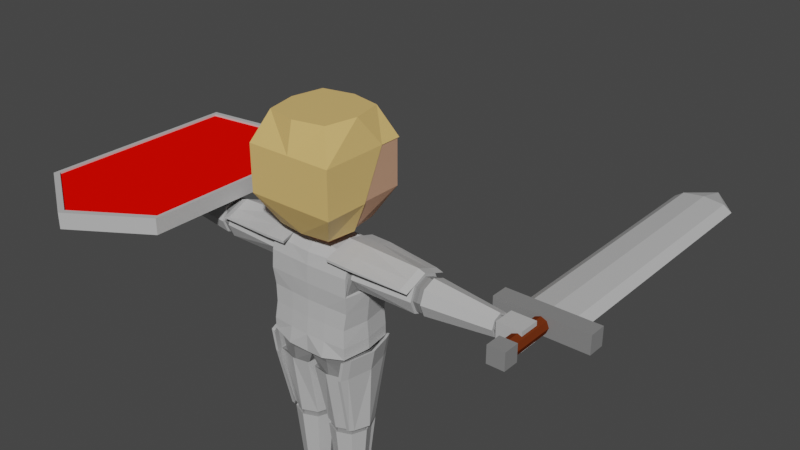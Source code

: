 # Source: paladin.blend  (saved by Blender 3.2.14; exported with 4.5.12 LTS)
import bpy
from mathutils import Matrix  # noqa: F401  (used for matrix-valued properties, if any)

bpy.ops.wm.read_factory_settings(use_empty=True)
scene = bpy.context.scene
scene.name = 'Scene'

# ---- collections
col_collection = bpy.data.collections.new('Collection'); scene.collection.children.link(col_collection)

# ---- materials (node trees are filled in below, after node groups)
mat_chainmail = bpy.data.materials.new('Chainmail')
mat_chainmail.alpha_threshold = 0.0
mat_chainmail.use_transparent_shadow = False
mat_chainmail.line_color = (0.0, 0.0, 0.0, 1.0)
mat_shield = bpy.data.materials.new('Shield')
mat_shield.use_transparent_shadow = False
mat_steelarmor = bpy.data.materials.new('SteelArmor')
mat_steelarmor.use_transparent_shadow = False
mat_skin = bpy.data.materials.new('Skin')
mat_skin.use_transparent_shadow = False
mat_eye = bpy.data.materials.new('Eye')
mat_eye.use_transparent_shadow = False
mat_hair = bpy.data.materials.new('Hair')
mat_hair.use_transparent_shadow = False
mat_leather = bpy.data.materials.new('Leather')
mat_leather.use_transparent_shadow = False

# ---- material node trees
mat_chainmail.use_nodes = True; mat_chainmail.node_tree.nodes.clear()
_N = mat_chainmail.node_tree.nodes; _L = mat_chainmail.node_tree.links
n0 = _N.new('ShaderNodeOutputMaterial'); n0.name = 'Material Output'; n0.location = (300, 300)
n1 = _N.new('ShaderNodeBsdfPrincipled'); n1.name = 'Principled BSDF'; n1.location = (10, 300)
n1.distribution = 'GGX'
n1.subsurface_method = 'RANDOM_WALK_SKIN'
n1.inputs[0].default_value = (0.237, 0.237, 0.237, 1.0)
n1.inputs[2].default_value = 0.4
n1.inputs[3].default_value = 1.45
n1.inputs[27].default_value = (0.0, 0.0, 0.0, 1.0)
n1.inputs[28].default_value = 1.0
_L.new(n1.outputs[0], n0.inputs[0])
n0.is_active_output = True
mat_shield.use_nodes = True; mat_shield.node_tree.nodes.clear()
_N = mat_shield.node_tree.nodes; _L = mat_shield.node_tree.links
n0 = _N.new('ShaderNodeBsdfPrincipled'); n0.name = 'Principled BSDF'; n0.location = (10, 300)
n0.distribution = 'GGX'
n0.subsurface_method = 'RANDOM_WALK_SKIN'
n0.inputs[0].default_value = (1.0, 0.002472, 0.0, 1.0)
n0.inputs[3].default_value = 1.45
n0.inputs[13].default_value = 0.0
n0.inputs[27].default_value = (0.0, 0.0, 0.0, 1.0)
n0.inputs[28].default_value = 1.0
n1 = _N.new('ShaderNodeOutputMaterial'); n1.name = 'Material Output'; n1.location = (300, 300)
_L.new(n0.outputs[0], n1.inputs[0])
n1.is_active_output = True
mat_steelarmor.use_nodes = True; mat_steelarmor.node_tree.nodes.clear()
_N = mat_steelarmor.node_tree.nodes; _L = mat_steelarmor.node_tree.links
n0 = _N.new('ShaderNodeBsdfPrincipled'); n0.name = 'Principled BSDF'; n0.location = (10, 300)
n0.distribution = 'GGX'
n0.subsurface_method = 'RANDOM_WALK_SKIN'
n0.inputs[0].default_value = (0.5122, 0.5122, 0.5122, 1.0)
n0.inputs[3].default_value = 1.45
n0.inputs[27].default_value = (0.0, 0.0, 0.0, 1.0)
n0.inputs[28].default_value = 1.0
n1 = _N.new('ShaderNodeOutputMaterial'); n1.name = 'Material Output'; n1.location = (300, 300)
_L.new(n0.outputs[0], n1.inputs[0])
n1.is_active_output = True
mat_skin.use_nodes = True; mat_skin.node_tree.nodes.clear()
_N = mat_skin.node_tree.nodes; _L = mat_skin.node_tree.links
n0 = _N.new('ShaderNodeBsdfPrincipled'); n0.name = 'Principled BSDF'; n0.location = (10, 300)
n0.distribution = 'GGX'
n0.subsurface_method = 'RANDOM_WALK_SKIN'
n0.inputs[0].default_value = (0.563, 0.3107, 0.1991, 1.0)
n0.inputs[3].default_value = 1.45
n0.inputs[27].default_value = (0.0, 0.0, 0.0, 1.0)
n0.inputs[28].default_value = 1.0
n1 = _N.new('ShaderNodeOutputMaterial'); n1.name = 'Material Output'; n1.location = (300, 300)
_L.new(n0.outputs[0], n1.inputs[0])
n1.is_active_output = True
mat_eye.use_nodes = True; mat_eye.node_tree.nodes.clear()
_N = mat_eye.node_tree.nodes; _L = mat_eye.node_tree.links
n0 = _N.new('ShaderNodeBsdfPrincipled'); n0.name = 'Principled BSDF'; n0.location = (10, 300)
n0.distribution = 'GGX'
n0.subsurface_method = 'RANDOM_WALK_SKIN'
n0.inputs[0].default_value = (0.0, 0.03373, 1.0, 1.0)
n0.inputs[2].default_value = 0.0
n0.inputs[3].default_value = 1.45
n0.inputs[13].default_value = 0.0
n0.inputs[27].default_value = (0.0, 0.0, 0.0, 1.0)
n0.inputs[28].default_value = 1.0
n1 = _N.new('ShaderNodeOutputMaterial'); n1.name = 'Material Output'; n1.location = (300, 300)
_L.new(n0.outputs[0], n1.inputs[0])
n1.is_active_output = True
mat_hair.use_nodes = True; mat_hair.node_tree.nodes.clear()
_N = mat_hair.node_tree.nodes; _L = mat_hair.node_tree.links
n0 = _N.new('ShaderNodeBsdfPrincipled'); n0.name = 'Principled BSDF'; n0.location = (10, 300)
n0.distribution = 'GGX'
n0.subsurface_method = 'RANDOM_WALK_SKIN'
n0.inputs[0].default_value = (0.7605, 0.5029, 0.1746, 1.0)
n0.inputs[3].default_value = 1.45
n0.inputs[27].default_value = (0.0, 0.0, 0.0, 1.0)
n0.inputs[28].default_value = 1.0
n1 = _N.new('ShaderNodeOutputMaterial'); n1.name = 'Material Output'; n1.location = (300, 300)
_L.new(n0.outputs[0], n1.inputs[0])
n1.is_active_output = True
mat_leather.use_nodes = True; mat_leather.node_tree.nodes.clear()
_N = mat_leather.node_tree.nodes; _L = mat_leather.node_tree.links
n0 = _N.new('ShaderNodeBsdfPrincipled'); n0.name = 'Principled BSDF'; n0.location = (10, 300)
n0.distribution = 'GGX'
n0.subsurface_method = 'RANDOM_WALK_SKIN'
n0.inputs[0].default_value = (0.1532, 0.03037, 0.007438, 1.0)
n0.inputs[3].default_value = 1.45
n0.inputs[13].default_value = 0.0
n0.inputs[27].default_value = (0.0, 0.0, 0.0, 1.0)
n0.inputs[28].default_value = 1.0
n1 = _N.new('ShaderNodeOutputMaterial'); n1.name = 'Material Output'; n1.location = (300, 300)
_L.new(n0.outputs[0], n1.inputs[0])
n1.is_active_output = True

# ---- world
world_world = bpy.data.worlds.new('World'); scene.world = world_world
world_world.use_nodes = True; world_world.node_tree.nodes.clear()
_N = world_world.node_tree.nodes; _L = world_world.node_tree.links
n0 = _N.new('ShaderNodeOutputWorld'); n0.name = 'World Output'; n0.location = (300, 300)
n1 = _N.new('ShaderNodeBackground'); n1.name = 'Background'; n1.location = (10, 300)
n1.inputs[0].default_value = (0.05088, 0.05088, 0.05088, 1.0)
_L.new(n1.outputs[0], n0.inputs[0])
n0.is_active_output = True
world_world.color = (0.05088, 0.05088, 0.05088)
world_world.use_sun_shadow = False
world_world.sun_shadow_jitter_overblur = 0.0

# ---- meshes
me_cube_003 = bpy.data.meshes.new('Cube.003')
me_cube_003.from_pydata([(-0.6385, 0.6385, -1.0), (0.6385, 0.6385, -1.0), (1.0, 1.0, 0.6973), (1.0, 1.0, -0.3333), (0.0, 0.7231, -1.0), (0.0, 1.0, -0.3333), (-0.7231, 0.0, -1.0), (0.7231, 0.0, -1.0), (1.0, 0.0, -0.3333), (1.0, 0.0, 0.6973), (-0.3515, 0.3515, -1.005), (0.3515, 0.3515, -1.005), (0.0, 0.3981, -1.005), (-0.3981, 0.0, -1.005), (0.3981, 0.0, -1.005), (-0.3515, 0.3515, -1.318), (0.3515, 0.3515, -1.318), (0.0, 0.3981, -1.318), (-0.3981, 0.0, -1.318), (0.3981, 0.0, -1.318), (-0.4185, 1.0, -1.412), (0.3567, 1.0, -1.412), (-0.485, 0.0, -1.412), (0.4521, 0.0, -1.412), (0.0, 1.0, -1.412), (-0.5088, 1.0, -1.812), (-0.5391, 0.9772, -2.212), (0.5775, 1.0, -1.812), (0.5775, 0.9772, -2.212), (0.0, 1.04, -2.212), (2.058e-09, 2.518, -1.427), (2.058e-09, 1.074, -1.427), (0.2625, 2.518, -1.536), (0.3314, 1.074, -1.466), (0.3713, 2.518, -1.799), (0.3713, 1.074, -1.799), (0.2625, 2.518, -2.061), (0.2625, 1.074, -2.061), (-3.04e-08, 2.518, -2.17), (-3.04e-08, 1.074, -2.17), (-0.2625, 2.518, -2.061), (-0.2625, 1.074, -2.061), (-0.3713, 2.518, -1.799), (-0.4488, 1.074, -1.799), (-0.2625, 2.518, -1.536), (-0.3314, 1.074, -1.466), (2.228e-09, 2.628, -1.417), (0.2703, 2.628, -1.529), (0.3822, 2.628, -1.799), (0.2703, 2.628, -2.069), (-3.119e-08, 2.628, -2.181), (-0.2703, 2.628, -2.069), (-0.3822, 2.628, -1.799), (-0.2703, 2.628, -1.529), (1.636e-09, 2.726, -1.44), (0.2537, 2.726, -1.545), (0.3588, 2.726, -1.799), (0.2537, 2.726, -2.053), (-2.973e-08, 2.726, -2.158), (-0.2537, 2.726, -2.053), (-0.3588, 2.726, -1.799), (-0.2537, 2.726, -1.545), (-4.034e-09, 4.268, -1.599), (0.1415, 4.268, -1.657), (0.2, 4.268, -1.799), (0.1415, 4.268, -1.94), (-2.152e-08, 4.268, -1.999), (-0.1415, 4.268, -1.94), (-0.2, 4.268, -1.799), (-0.1415, 4.268, -1.657), (-4.034e-09, 4.342, -1.599), (0.1415, 4.342, -1.657), (0.2, 4.342, -1.799), (0.1415, 4.342, -1.94), (-2.152e-08, 4.342, -1.999), (-0.1415, 4.342, -1.94), (-0.2, 4.342, -1.799), (-0.1415, 4.342, -1.657), (1.818e-10, 4.342, -1.577), (0.2393, 4.342, -1.577), (0.2393, 4.342, -1.799), (0.2393, 4.342, -2.02), (-2.549e-08, 4.342, -2.02), (-0.2393, 4.342, -2.02), (-0.2393, 4.342, -1.799), (-0.2393, 4.342, -1.577), (1.818e-10, 4.905, -1.577), (0.2393, 4.905, -1.577), (0.2393, 4.905, -1.799), (0.2393, 4.905, -2.02), (-2.549e-08, 4.905, -2.02), (-0.2393, 4.905, -2.02), (-0.2393, 4.905, -1.799), (-0.2393, 4.905, -1.577), (0.0, 0.9721, -3.68), (-0.5954, 0.9088, -3.68), (0.6601, 0.0, -3.836), (0.5775, 0.9088, -3.68), (-0.6337, 0.0, -3.835), (0.0, 0.0, -3.68), (-4.49e-09, 0.9253, -5.667), (-4.261e-09, 0.9652, -3.94), (0.3023, 0.8, -5.667), (0.5211, 0.8588, -3.94), (0.4275, 0.4977, -5.667), (0.5598, 0.4833, -3.94), (0.3023, 0.1954, -5.667), (0.5937, 0.0, -3.94), (-4.187e-08, 0.07021, -5.667), (-0.3023, 0.1954, -5.667), (-0.5937, 0.0, -3.94), (-0.4275, 0.4977, -5.667), (-0.6483, 0.4689, -3.94), (-0.3023, 0.8, -5.667), (-0.5433, 0.8778, -3.94), (-0.4518, 0.5, -1.412), (0.4044, 0.5, -1.412), (0.6188, 0.4544, -3.729), (-0.6901, 0.4544, -3.777), (0.0, 0.486, -3.68), (-2.205e-08, 0.9253, -5.744), (0.3218, 0.8, -5.744), (0.447, 0.4977, -5.744), (0.3218, 0.1954, -5.744), (-5.942e-08, 0.07021, -5.744), (-0.2829, 0.1954, -5.744), (-0.4081, 0.4977, -5.744), (-0.2829, 0.8, -5.744), (-2.205e-08, 0.9253, -5.82), (0.3023, 0.8, -5.82), (0.4275, 0.4977, -5.82), (0.3023, 0.1954, -5.82), (-5.942e-08, 0.07021, -5.82), (-0.3023, 0.1954, -5.82), (-0.4275, 0.4977, -5.82), (-0.3023, 0.8, -5.82), (-5.329e-07, 0.7204, -7.962), (0.1575, 0.6552, -7.962), (0.2227, 0.4977, -7.962), (0.1575, 0.3403, -7.962), (-5.523e-07, 0.275, -7.962), (-0.1575, 0.3403, -7.962), (-0.2227, 0.4977, -7.962), (-0.1575, 0.6552, -7.962), (-6.792e-07, 0.7204, -8.012), (0.1575, 0.6552, -8.012), (0.2227, 0.4977, -8.012), (0.1575, 0.3403, -8.012), (-6.987e-07, 0.275, -8.012), (-0.1575, 0.3403, -8.012), (-0.2227, 0.4977, -8.012), (-0.1575, 0.6552, -8.012), (-7.27e-07, 0.7204, -8.068), (0.1575, 0.6552, -8.068), (0.2227, 0.4977, -8.068), (0.1575, 0.3403, -8.068), (-7.465e-07, 0.275, -8.068), (-0.1575, 0.3403, -8.068), (-0.2227, 0.4977, -8.068), (-0.1575, 0.6552, -8.068), (-6.53e-07, 0.7204, -8.155), (0.7366, 0.6552, -8.155), (0.8018, 0.4977, -8.155), (0.7366, 0.3403, -8.155), (-6.725e-07, 0.275, -8.155), (-0.1575, 0.3403, -8.155), (-0.2227, 0.4977, -8.155), (-0.1575, 0.6552, -8.155), (-6.801e-07, 0.7204, -8.309), (0.7366, 0.6552, -8.309), (0.8018, 0.4977, -8.309), (0.7366, 0.3403, -8.309), (-6.996e-07, 0.275, -8.309), (-0.1575, 0.3403, -8.309), (-0.2227, 0.4977, -8.309), (-0.1575, 0.6552, -8.309), (-1.854e-08, 0.9669, -5.799), (0.3317, 0.8295, -5.799), (0.4691, 0.4977, -5.799), (0.3317, 0.166, -5.799), (-6.03e-08, 0.02862, -5.799), (-0.3317, 0.166, -5.799), (-0.4691, 0.4977, -5.799), (-0.3317, 0.8295, -5.799), (-5.329e-07, 0.762, -7.941), (0.1869, 0.6846, -7.941), (0.2643, 0.4977, -7.941), (0.1869, 0.3109, -7.941), (-5.574e-07, 0.2335, -7.941), (-0.1869, 0.3109, -7.941), (-0.2643, 0.4977, -7.941), (-0.1869, 0.6846, -7.941), (0.0007329, 0.9776, -5.671), (0.3387, 0.8374, -5.673), (0.5595, 0.9018, -4.187), (0.000727, 1.045, -4.184), (0.4793, 0.5004, -5.676), (0.6116, 0.4935, -4.189), (0.3391, 0.1587, -5.675), (0.6333, 0.09775, -4.189), (-4.237e-08, 0.01785, -5.671), (-4.22e-08, 0.007753, -4.185), (-0.3367, 0.1566, -5.676), (-0.631, 0.09546, -4.189), (-0.4789, 0.4991, -5.678), (-0.6998, 0.4775, -4.191), (-0.3366, 0.8392, -5.675), (-0.5798, 0.9225, -4.188), (-0.5394, 0.5045, -1.526), (-0.5172, 0.9978, -1.515), (-0.6119, 0.9376, -3.006), (-0.659, 0.9707, -3.402), (4.338e-05, 1.061, -3.408), (0.6429, 0.9392, -3.013), (0.6405, 0.9721, -3.409), (0.7077, 0.4626, -3.412), (-0.703, 0.4581, -3.4), (-0.7222, 0.0, -3.4), (0.5303, 0.5111, -1.444), (0.5928, 0.0, -1.469), (-0.6574, 0.9726, -3.672), (0.749, 0.0, -3.012), (0.749, 0.0, -3.412), (-0.6697, 0.0, -3.002), (0.6412, 0.9714, -3.68), (-0.000257, 1.031, -3.013), (-0.5972, 1.004, -1.8), (-0.6193, 1.016, -2.217), (-0.5761, 0.9852, -2.619), (0.4991, 1.018, -1.461), (0.6636, 1.007, -1.789), (0.6551, 1.021, -2.217), (0.6414, 0.986, -2.619), (0.7466, 0.0, -1.791), (0.7491, 0.0, -2.212), (0.7491, 0.0, -2.612), (-0.573, 0.0, -1.533), (-0.6334, 0.0, -1.802), (-0.6487, 0.0, -2.212), (-0.6328, 0.0, -2.61), (-0.0004698, 1.129, -2.224), (-0.0004618, 1.076, -2.623), (0.7077, 0.4474, -3.012), (0.7077, 0.47, -2.612), (0.7078, 0.4962, -2.212), (0.7051, 0.5074, -1.79), (-0.6518, 0.4427, -3.002), (-0.6167, 0.4649, -2.61), (-0.6385, 0.4911, -2.212), (-0.6153, 0.5035, -1.801), (0.000145, 1.061, -3.68), (0.7077, 0.4625, -3.729), (-0.7785, 0.4581, -3.765), (-0.7221, 0.0, -3.823), (0.749, 0.0, -3.836), (4.933e-09, 2.731, -1.388), (0.2905, 2.731, -1.508), (0.4108, 2.731, -1.799), (0.2905, 2.731, -2.089), (-3.303e-08, 2.731, -2.21), (-0.2905, 2.731, -2.089), (-0.4108, 2.731, -1.799), (-0.2905, 2.731, -1.508), (-1.943e-09, 4.274, -1.547), (0.1782, 4.274, -1.621), (0.252, 4.274, -1.799), (0.1782, 4.274, -1.977), (-2.466e-08, 4.274, -2.051), (-0.1782, 4.274, -1.977), (-0.252, 4.274, -1.799), (-0.1782, 4.274, -1.621), (3.413e-09, 2.52, -1.358), (0.3115, 2.52, -1.487), (0.3804, 1.076, -1.417), (3.413e-09, 1.076, -1.33), (0.4404, 2.519, -1.804), (0.4404, 1.075, -1.804), (0.3115, 2.518, -2.11), (0.3115, 1.074, -2.11), (-3.325e-08, 2.518, -2.239), (-3.325e-08, 1.074, -2.239), (-0.3085, 2.519, -2.113), (-0.3085, 1.075, -2.113), (-0.4403, 2.521, -1.804), (-0.5178, 1.077, -1.804), (-0.3085, 2.521, -1.484), (-0.3774, 1.077, -1.415), (0.0001414, 2.363, -1.305), (0.3116, 2.363, -1.434), (0.3805, 1.078, -1.365), (0.0001414, 1.077, -1.26), (-0.3773, 1.079, -1.362), (-0.3083, 2.364, -1.432), (0.3798, 0.5871, -1.405), (-0.000604, 0.5868, -1.318), (-0.378, 0.5881, -1.402), (0.3799, 0.5887, -1.352), (-0.0004626, 0.5884, -1.247), (-0.3779, 0.5897, -1.349), (-0.5584, 2.521, -1.58), (-0.5581, 2.364, -1.527), (0.6861, 1.076, -1.513), (0.5617, 2.52, -1.583), (-0.683, 1.077, -1.51), (0.6864, 1.078, -1.46), (0.562, 2.363, -1.53), (-0.6828, 1.079, -1.457), (0.6853, 0.5887, -1.447), (0.685, 0.5871, -1.5), (-0.6838, 0.5897, -1.445), (-0.6841, 0.5881, -1.498), (0.4328, 0.8295, -5.809), (0.5702, 0.4977, -5.809), (0.4328, 0.166, -5.809), (0.2205, 0.6846, -7.95), (0.2979, 0.4977, -7.95), (0.2205, 0.3109, -7.95), (0.4548, 0.8295, -5.423), (0.5922, 0.4977, -5.423), (0.4548, 0.166, -5.423), (0.4873, 0.8295, -5.432), (0.6247, 0.4977, -5.432), (0.4873, 0.166, -5.432), (0.0, 0.0, -3.94), (-0.001922, 0.9902, -4.27), (0.4925, 0.8581, -4.27), (0.5397, 0.4931, -4.27), (0.5589, 0.1423, -4.27), (-0.5454, 0.1544, -4.27), (-0.6167, 0.4784, -4.27), (-0.4956, 0.8443, -4.27), (-0.001922, 0.06564, -4.27), (0.001829, 1.052, -5.649), (0.3398, 0.912, -5.652), (0.5606, 0.9764, -4.165), (0.001823, 1.119, -4.163), (-0.5787, 0.997, -4.167), (-0.3355, 0.9137, -5.653), (0.5595, 0.9997, -3.698), (0.000727, 1.143, -3.695), (-0.5798, 1.02, -3.699), (0.5606, 1.074, -3.676), (0.001823, 1.217, -3.673), (-0.5787, 1.095, -3.677), (-0.4311, 0.775, -5.675), (-0.4297, 0.8495, -5.653), (0.7211, 0.8377, -4.187), (0.4371, 0.7733, -5.673), (-0.7438, 0.8583, -4.188), (0.7225, 0.9122, -4.165), (0.4385, 0.8478, -5.652), (-0.7424, 0.9329, -4.167), (-0.7438, 0.9562, -3.699), (0.7225, 1.01, -3.676), (0.7211, 0.9355, -3.698), (-0.7424, 1.031, -3.677), (1.0, 1.0, 0.3537), (1.0, 1.0, 0.0102), (1.0, 0.6667, -0.3333), (1.0, 0.3333, -0.3333), (1.0, 0.6667, 0.6973), (1.0, 0.3333, 0.6973), (1.0, 0.0, 0.3537), (1.0, 0.0, 0.0102), (1.0, 0.6667, -0.1787), (1.0, 0.3333, -0.1787), (1.0, 0.6667, 0.5427), (1.0, 0.3333, 0.5427), (0.5, 1.0, 0.6973), (-0.8791, 0.0, 1.395), (-0.7261, 0.7088, 1.395), (-1.034, 1.017, -0.3626), (-0.6597, 0.6423, -1.053), (0.001533, 0.7299, -1.053), (0.001533, 0.8618, 1.395), (0.7292, 0.7088, 1.395), (-1.034, 1.017, 0.7047), (1.037, 1.017, 0.7047), (0.5193, 1.017, 0.7047), (-1.034, 0.0, -0.3626), (-1.034, 0.0, 0.7047), (0.001533, 1.017, -0.3626), (0.001533, 1.017, 0.7047), (-0.7473, 0.0, -1.053), (0.8822, 0.0, 1.395), (1.037, 0.3263, 0.7047), (1.037, 0.0, 0.7047), (0.001533, 0.0, 1.395), (1.037, 0.6715, 0.7047)], [], [(4, 5, 3, 1), (2, 368, 378, 377), (361, 360, 388, 385), (360, 2, 377, 388), (4, 0, 372, 373), (9, 361, 385, 386), (0, 6, 383, 372), (367, 361, 9, 362), (1, 3, 358, 359, 8, 7), (5, 4, 373, 381), (368, 5, 381, 378), (1, 11, 12, 4), (4, 12, 10, 0), (0, 10, 13, 6), (7, 14, 11, 1), (12, 17, 15, 10), (10, 15, 18, 13), (11, 16, 17, 12), (14, 19, 16, 11), (16, 19, 23), (21, 16, 23, 116), (24, 16, 21), (17, 16, 24), (15, 17, 24), (24, 20, 15), (20, 115, 22, 15), (15, 22, 18), (97, 94, 250, 224), (116, 23, 219, 218), (34, 32, 272, 275), (37, 39, 280, 278), (38, 36, 277, 279), (41, 43, 284, 282), (42, 40, 281, 283), (31, 33, 273, 274), (33, 31, 45, 43, 41, 39, 37, 35), (45, 31, 274, 286), (35, 37, 278, 276), (34, 36, 49, 48), (39, 37, 29), (28, 29, 37), (28, 35, 27), (28, 37, 35), (41, 39, 29), (29, 26, 41), (41, 26, 43), (35, 33, 21), (21, 27, 35), (21, 33, 31), (21, 31, 24), (24, 31, 20), (20, 31, 45), (45, 43, 20), (20, 43, 25), (26, 25, 43), (46, 47, 55, 54), (40, 42, 52, 51), (36, 38, 50, 49), (42, 44, 53, 52), (32, 34, 48, 47), (38, 40, 51, 50), (44, 30, 46, 53), (30, 32, 47, 46), (69, 68, 269, 270), (53, 46, 54, 61), (51, 52, 60, 59), (49, 50, 58, 57), (47, 48, 56, 55), (52, 53, 61, 60), (50, 51, 59, 58), (48, 49, 57, 56), (63, 64, 72, 71), (61, 54, 255, 262), (68, 67, 268, 269), (60, 61, 262, 261), (67, 66, 267, 268), (59, 60, 261, 260), (66, 65, 266, 267), (58, 59, 260, 259), (77, 70, 78, 85), (68, 69, 77, 76), (66, 67, 75, 74), (64, 65, 73, 72), (62, 63, 71, 70), (69, 62, 70, 77), (67, 68, 76, 75), (65, 66, 74, 73), (80, 81, 89, 88), (75, 76, 84, 83), (73, 74, 82, 81), (71, 72, 80, 79), (76, 77, 85, 84), (74, 75, 83, 82), (72, 73, 81, 80), (70, 71, 79, 78), (86, 87, 88, 89, 90, 91, 92, 93), (78, 79, 87, 86), (85, 78, 86, 93), (83, 84, 92, 91), (81, 82, 90, 89), (79, 80, 88, 87), (84, 85, 93, 92), (82, 83, 91, 90), (119, 117, 96, 99), (118, 119, 99, 98), (118, 98, 253, 252), (21, 116, 218, 229), (111, 109, 202, 204), (102, 100, 192, 193), (100, 113, 206, 192), (106, 104, 196, 198), (106, 108, 124, 123), (117, 97, 224, 251), (95, 94, 119, 118), (94, 97, 117, 119), (94, 95, 220, 250), (26, 29, 240, 227), (22, 115, 208, 236), (95, 118, 252, 220), (28, 27, 230, 231), (96, 117, 251, 254), (27, 21, 229, 230), (115, 20, 209, 208), (25, 26, 227, 226), (29, 28, 231, 240), (20, 25, 226, 209), (96, 107, 117), (107, 105, 117), (98, 118, 110), (118, 112, 110), (117, 105, 103), (103, 97, 117), (97, 101, 94), (94, 101, 95), (95, 101, 114), (103, 101, 97), (114, 118, 95), (118, 114, 112), (126, 127, 135, 134), (111, 113, 127, 126), (102, 104, 122, 121), (108, 109, 125, 124), (113, 100, 120, 127), (100, 102, 121, 120), (104, 106, 123, 122), (109, 111, 126, 125), (132, 133, 181, 180), (124, 125, 133, 132), (122, 123, 131, 130), (120, 121, 129, 128), (127, 120, 128, 135), (125, 126, 134, 133), (123, 124, 132, 131), (121, 122, 130, 129), (140, 141, 149, 148), (139, 138, 186, 187), (131, 132, 180, 179), (138, 137, 185, 186), (130, 131, 179, 178), (137, 136, 184, 185), (129, 130, 178, 177), (136, 143, 191, 184), (150, 151, 159, 158), (138, 139, 147, 146), (136, 137, 145, 144), (143, 136, 144, 151), (141, 142, 150, 149), (139, 140, 148, 147), (137, 138, 146, 145), (142, 143, 151, 150), (157, 158, 166, 165), (148, 149, 157, 156), (146, 147, 155, 154), (144, 145, 153, 152), (151, 144, 152, 159), (149, 150, 158, 157), (147, 148, 156, 155), (145, 146, 154, 153), (160, 161, 169, 168), (155, 156, 164, 163), (153, 154, 162, 161), (158, 159, 167, 166), (156, 157, 165, 164), (154, 155, 163, 162), (152, 153, 161, 160), (159, 152, 160, 167), (168, 169, 170, 171, 172, 173, 174, 175), (167, 160, 168, 175), (165, 166, 174, 173), (163, 164, 172, 171), (161, 162, 170, 169), (166, 167, 175, 174), (164, 165, 173, 172), (162, 163, 171, 170), (179, 180, 188, 187), (177, 178, 318, 317), (182, 183, 191, 190), (180, 181, 189, 188), (186, 185, 314, 315), (176, 177, 185, 184), (183, 176, 184, 191), (181, 182, 190, 189), (140, 139, 187, 188), (133, 134, 182, 181), (141, 140, 188, 189), (134, 135, 183, 182), (142, 141, 189, 190), (135, 128, 176, 183), (143, 142, 190, 191), (128, 129, 177, 176), (193, 192, 332, 333), (193, 194, 197, 196), (196, 197, 199, 198), (198, 199, 201, 200), (200, 201, 203, 202), (202, 203, 205, 204), (204, 205, 207, 206), (192, 206, 337, 332), (108, 106, 198, 200), (104, 102, 193, 196), (113, 111, 204, 206), (109, 108, 200, 202), (249, 208, 209, 226), (215, 222, 254, 251), (245, 218, 219, 233), (212, 214, 224, 250), (211, 210, 225, 212), (210, 228, 241, 225), (228, 227, 240, 241), (215, 242, 221, 222), (242, 243, 235, 221), (243, 244, 234, 235), (244, 245, 233, 234), (212, 225, 213, 214), (225, 241, 232, 213), (241, 240, 231, 232), (216, 246, 210, 211), (246, 247, 228, 210), (247, 248, 227, 228), (248, 249, 226, 227), (216, 211, 220, 252), (211, 212, 250, 220), (217, 216, 252, 253), (238, 237, 249, 248), (239, 238, 248, 247), (223, 239, 247, 246), (217, 223, 246, 216), (231, 230, 245, 244), (232, 231, 244, 243), (213, 232, 243, 242), (214, 213, 242, 215), (230, 229, 218, 245), (214, 215, 251, 224), (237, 236, 208, 249), (261, 262, 270, 269), (259, 260, 268, 267), (257, 258, 266, 265), (255, 256, 264, 263), (262, 255, 263, 270), (260, 261, 269, 268), (258, 259, 267, 266), (256, 257, 265, 264), (54, 55, 256, 255), (62, 69, 270, 263), (55, 56, 257, 256), (63, 62, 263, 264), (56, 57, 258, 257), (64, 63, 264, 265), (57, 58, 259, 258), (65, 64, 265, 266), (272, 271, 287, 288), (272, 273, 276, 275), (275, 276, 278, 277), (277, 278, 280, 279), (279, 280, 282, 281), (281, 282, 284, 283), (283, 284, 286, 285), (271, 285, 292, 287), (44, 42, 283, 285), (33, 35, 276, 273), (43, 45, 286, 284), (40, 38, 279, 281), (39, 41, 282, 280), (36, 34, 275, 277), (30, 44, 285, 271), (32, 30, 271, 272), (287, 290, 289, 288), (292, 291, 290, 287), (288, 289, 304, 305), (289, 290, 297, 296), (285, 286, 303, 299), (286, 295, 310, 303), (295, 294, 297, 298), (294, 293, 296, 297), (290, 291, 298, 297), (274, 273, 293, 294), (286, 274, 294, 295), (296, 293, 308, 307), (301, 302, 305, 304), (301, 304, 307, 308), (299, 303, 306, 300), (306, 303, 310, 309), (289, 296, 307, 304), (298, 291, 306, 309), (292, 285, 299, 300), (291, 292, 300, 306), (295, 298, 309, 310), (272, 288, 305, 302), (273, 272, 302, 301), (293, 273, 301, 308), (311, 312, 315, 314), (312, 313, 316, 315), (187, 186, 315, 316), (185, 177, 311, 314), (179, 187, 316, 313), (179, 313, 322, 319), (317, 318, 321, 320), (318, 319, 322, 321), (312, 311, 320, 321), (311, 177, 317, 320), (178, 179, 319, 318), (313, 312, 321, 322), (323, 110, 328, 331), (114, 101, 324, 330), (107, 327, 326, 105), (105, 326, 325, 103), (103, 325, 324, 101), (110, 112, 329, 328), (107, 323, 331, 327), (112, 114, 330, 329), (195, 324, 194), (324, 325, 194), (325, 326, 194), (194, 326, 197), (197, 326, 199), (326, 327, 199), (207, 324, 195), (324, 207, 330), (329, 330, 207), (207, 205, 329), (328, 329, 203), (203, 329, 205), (203, 201, 331), (331, 328, 203), (201, 199, 331), (331, 199, 327), (332, 335, 334, 333), (337, 336, 335, 332), (334, 341, 353, 349), (341, 338, 354, 353), (194, 193, 347, 346), (343, 336, 351, 355), (340, 339, 342, 343), (339, 338, 341, 342), (195, 194, 338, 339), (207, 195, 339, 340), (334, 335, 342, 341), (335, 336, 343, 342), (346, 347, 350, 349), (346, 349, 353, 354), (351, 348, 352, 355), (344, 348, 351, 345), (206, 207, 348, 344), (333, 334, 349, 350), (207, 340, 352, 348), (338, 194, 346, 354), (336, 337, 345, 351), (340, 343, 355, 352), (337, 206, 344, 345), (193, 333, 350, 347), (359, 365, 363, 8), (365, 367, 362, 363), (3, 357, 364, 358), (358, 364, 365, 359), (357, 356, 366, 364), (364, 366, 367, 365), (356, 2, 360, 366), (366, 360, 361, 367), (3, 5, 368), (368, 2, 3), (380, 369, 370, 376), (382, 374, 375, 377, 378), (381, 382, 378), (383, 379, 371, 372), (379, 380, 376, 371), (371, 376, 382, 381), (372, 371, 381, 373), (376, 370, 374, 382), (375, 374, 387, 384), (374, 370, 369, 387), (377, 375, 384, 386, 385, 388)])
me_cube_003.polygons.foreach_set('material_index', [3, 5, 5, 5, 5, 5, 5, 3, 3, 5, 5, 3, 3, 3, 3, 3, 3, 3, 3, 2, 2, 2, 2, 2, 2, 2, 2, 2, 2, 2, 0, 2, 0, 2, 0, 0, 0, 0, 0, 0, 0, 0, 0, 0, 0, 0, 0, 0, 0, 0, 0, 0, 0, 0, 0, 0, 0, 0, 0, 0, 0, 0, 0, 2, 0, 0, 0, 0, 0, 0, 0, 0, 2, 2, 2, 2, 2, 2, 2, 2, 0, 0, 0, 0, 0, 0, 0, 2, 2, 2, 2, 2, 2, 2, 2, 2, 2, 2, 2, 2, 2, 2, 2, 0, 0, 2, 2, 2, 2, 2, 2, 0, 2, 0, 0, 2, 2, 2, 2, 2, 2, 2, 2, 2, 2, 2, 0, 0, 0, 0, 0, 0, 0, 0, 0, 0, 0, 0, 0, 0, 0, 0, 0, 0, 0, 0, 2, 0, 0, 0, 0, 0, 0, 0, 0, 2, 2, 2, 2, 2, 2, 2, 2, 0, 0, 0, 0, 0, 0, 0, 2, 2, 2, 2, 2, 2, 2, 2, 2, 2, 2, 2, 2, 2, 2, 2, 0, 2, 2, 2, 2, 2, 2, 2, 2, 2, 2, 2, 2, 2, 2, 2, 2, 2, 2, 2, 2, 2, 2, 2, 2, 2, 2, 2, 2, 2, 2, 2, 2, 2, 2, 2, 2, 2, 2, 2, 2, 2, 2, 2, 2, 2, 2, 2, 2, 2, 2, 2, 2, 2, 2, 2, 2, 2, 2, 2, 2, 2, 2, 2, 2, 2, 2, 2, 2, 2, 2, 2, 2, 2, 2, 2, 2, 2, 2, 2, 2, 2, 2, 2, 2, 2, 2, 2, 2, 2, 2, 2, 2, 0, 0, 2, 0, 2, 2, 2, 2, 2, 2, 2, 2, 0, 0, 0, 2, 0, 0, 0, 2, 2, 2, 2, 2, 2, 2, 2, 0, 2, 2, 0, 2, 2, 2, 2, 2, 2, 2, 2, 2, 2, 2, 2, 0, 0, 0, 0, 0, 0, 0, 0, 2, 0, 0, 2, 2, 0, 2, 0, 0, 2, 0, 2, 0, 0, 2, 0, 2, 2, 2, 2, 2, 2, 2, 2, 2, 2, 2, 2, 2, 2, 2, 2, 2, 2, 2, 2, 2, 2, 2, 2, 3, 3, 3, 3, 3, 4, 3, 3, 3, 3, 5, 5, 5, 5, 5, 5, 5, 5, 5, 5, 5])
_uv = me_cube_003.uv_layers.new(name='UVMap')
_uv.uv.foreach_set('vector', [0.375, 0.375, 0.4583, 0.375, 0.4583, 0.5, 0.375, 0.5, 0.5417, 0.5, 0.5417, 0.4375, 0.5417, 0.4375, 0.5417, 0.5, 0.5417, 0.5833, 0.5417, 0.5417, 0.5417, 0.5417, 0.5417, 0.5833, 0.5417, 0.5417, 0.5417, 0.5, 0.5417, 0.5, 0.5417, 0.5417, 0.375, 0.375, 0.375, 0.25, 0.375, 0.25, 0.375, 0.375, 0.5417, 0.625, 0.5417, 0.5833, 0.5417, 0.5833, 0.5417, 0.625, 0.375, 0.25, 0.375, 0.125, 0.375, 0.125, 0.375, 0.25, 0.5139, 0.5833, 0.5417, 0.5833, 0.5417, 0.625, 0.5139, 0.625, 0.375, 0.5, 0.4583, 0.5, 0.4583, 0.5417, 0.4583, 0.5833, 0.4583, 0.625, 0.375, 0.625, 0.4583, 0.375, 0.375, 0.375, 0.375, 0.375, 0.4583, 0.375, 0.5417, 0.4375, 0.4583, 0.375, 0.4583, 0.375, 0.5417, 0.4375, 0.375, 0.5, 0.375, 0.5, 0.375, 0.375, 0.375, 0.375, 0.375, 0.375, 0.375, 0.375, 0.375, 0.25, 0.375, 0.25, 0.375, 0.25, 0.375, 0.25, 0.375, 0.125, 0.375, 0.125, 0.375, 0.625, 0.375, 0.625, 0.375, 0.5, 0.375, 0.5, 0.375, 0.375, 0.375, 0.375, 0.375, 0.25, 0.375, 0.25, 0.375, 0.25, 0.375, 0.25, 0.375, 0.125, 0.375, 0.125, 0.375, 0.5, 0.375, 0.5, 0.375, 0.375, 0.375, 0.375, 0.375, 0.625, 0.375, 0.625, 0.375, 0.5, 0.375, 0.5, 0.375, 0.5, 0.375, 0.625, 0.0, 0.0, 0.625, 0.5, 0.375, 0.5, 0.0, 0.0, 0.3125, 0.25, 0.625, 0.375, 0.375, 0.5, 0.625, 0.5, 0.375, 0.375, 0.375, 0.5, 0.625, 0.375, 0.375, 0.25, 0.375, 0.375, 0.625, 0.375, 0.625, 0.375, 0.625, 0.25, 0.375, 0.25, 0.625, 0.25, 0.625, 0.1875, 0.625, 0.125, 0.375, 0.25, 0.375, 0.25, 0.625, 0.125, 0.375, 0.125, 0.375, 0.5, 0.25, 0.5, 0.25, 0.5, 0.375, 0.5, 0.3125, 0.25, 0.0, 0.0, 0.0, 0.0, 0.3125, 0.25, 0.75, 0.5, 0.875, 0.5, 0.875, 0.5, 0.75, 0.5, 0.4197, 0.08029, 0.25, 0.01, 0.25, 0.01, 0.4197, 0.08029, 0.5, 0.5, 0.625, 0.5, 0.625, 0.5, 0.5, 0.5, 0.08029, 0.08029, 0.01, 0.25, 0.01, 0.25, 0.08029, 0.08029, 0.25, 0.5, 0.375, 0.5, 0.375, 0.5, 0.25, 0.5, 0.25, 0.49, 0.4197, 0.4197, 0.4197, 0.4197, 0.25, 0.49, 0.4197, 0.4197, 0.25, 0.49, 0.08029, 0.4197, 0.01, 0.25, 0.08029, 0.08029, 0.25, 0.01, 0.4197, 0.08029, 0.49, 0.25, 0.08029, 0.4197, 0.25, 0.49, 0.25, 0.49, 0.08029, 0.4197, 0.49, 0.25, 0.4197, 0.08029, 0.4197, 0.08029, 0.49, 0.25, 0.75, 0.5, 0.625, 0.5, 0.625, 0.5, 0.75, 0.5, 0.0, 0.0, 0.0, 0.0, 0.0, 0.0, 0.525, 0.5, 0.0, 0.0, 0.0, 0.0, 0.525, 0.5, 0.0, 0.0, 0.575, 0.5, 0.0, 0.0, 0.0, 0.0, 0.0, 0.0, 0.375, 1.0, 0.0, 0.0, 0.0, 0.0, 0.0, 0.0, 0.525, 0.25, 0.375, 1.0, 0.375, 1.0, 0.525, 0.25, 0.25, 1.0, 0.75, 1.0, 0.875, 1.0, 0.0, 0.0, 0.0, 0.0, 0.575, 0.5, 0.75, 1.0, 0.0, 0.0, 0.875, 1.0, 1.0, 1.0, 0.0, 0.0, 1.0, 1.0, 0.625, 0.375, 0.625, 0.375, 1.0, 1.0, 0.625, 0.25, 0.0, 0.0, 0.0, 0.0, 0.0, 0.0, 0.08029, 0.4197, 0.01, 0.25, 0.0, 0.0, 0.0, 0.0, 0.01, 0.25, 0.575, 0.25, 0.525, 0.25, 0.575, 0.25, 0.25, 1.0, 1.0, 0.5, 0.875, 0.5, 0.875, 0.5, 1.0, 0.5, 0.375, 0.5, 0.25, 0.5, 0.25, 0.5, 0.375, 0.5, 0.625, 0.5, 0.5, 0.5, 0.5, 0.5, 0.625, 0.5, 0.25, 0.5, 0.125, 0.5, 0.125, 0.5, 0.25, 0.5, 0.875, 0.5, 0.75, 0.5, 0.75, 0.5, 0.875, 0.5, 0.5, 0.5, 0.375, 0.5, 0.375, 0.5, 0.5, 0.5, 0.125, 0.5, 0.0, 0.5, 0.0, 0.5, 0.125, 0.5, 1.0, 0.5, 0.875, 0.5, 0.875, 0.5, 1.0, 0.5, 0.125, 0.5, 0.25, 0.5, 0.25, 0.5, 0.125, 0.5, 0.125, 0.5, 0.0, 0.5, 0.0, 0.5, 0.125, 0.5, 0.375, 0.5, 0.25, 0.5, 0.25, 0.5, 0.375, 0.5, 0.625, 0.5, 0.5, 0.5, 0.5, 0.5, 0.625, 0.5, 0.875, 0.5, 0.75, 0.5, 0.75, 0.5, 0.875, 0.5, 0.25, 0.5, 0.125, 0.5, 0.125, 0.5, 0.25, 0.5, 0.5, 0.5, 0.375, 0.5, 0.375, 0.5, 0.5, 0.5, 0.75, 0.5, 0.625, 0.5, 0.625, 0.5, 0.75, 0.5, 0.875, 0.5, 0.75, 0.5, 0.75, 0.5, 0.875, 0.5, 0.125, 0.5, 0.0, 0.5, 0.0, 0.5, 0.125, 0.5, 0.25, 0.5, 0.375, 0.5, 0.375, 0.5, 0.25, 0.5, 0.25, 0.5, 0.125, 0.5, 0.125, 0.5, 0.25, 0.5, 0.375, 0.5, 0.5, 0.5, 0.5, 0.5, 0.375, 0.5, 0.375, 0.5, 0.25, 0.5, 0.25, 0.5, 0.375, 0.5, 0.5, 0.5, 0.625, 0.5, 0.625, 0.5, 0.5, 0.5, 0.5, 0.5, 0.375, 0.5, 0.375, 0.5, 0.5, 0.5, 0.125, 0.5, 0.0, 0.5, 0.0, 0.5, 0.125, 0.5, 0.25, 0.5, 0.125, 0.5, 0.125, 0.5, 0.25, 0.5, 0.5, 0.5, 0.375, 0.5, 0.375, 0.5, 0.5, 0.5, 0.75, 0.5, 0.625, 0.5, 0.625, 0.5, 0.75, 0.5, 1.0, 0.5, 0.875, 0.5, 0.875, 0.5, 1.0, 0.5, 0.125, 0.5, 0.0, 0.5, 0.0, 0.5, 0.125, 0.5, 0.375, 0.5, 0.25, 0.5, 0.25, 0.5, 0.375, 0.5, 0.625, 0.5, 0.5, 0.5, 0.5, 0.5, 0.625, 0.5, 0.75, 0.5, 0.625, 0.5, 0.625, 0.5, 0.75, 0.5, 0.375, 0.5, 0.25, 0.5, 0.25, 0.5, 0.375, 0.5, 0.625, 0.5, 0.5, 0.5, 0.5, 0.5, 0.625, 0.5, 0.875, 0.5, 0.75, 0.5, 0.75, 0.5, 0.875, 0.5, 0.25, 0.5, 0.125, 0.5, 0.125, 0.5, 0.25, 0.5, 0.5, 0.5, 0.375, 0.5, 0.375, 0.5, 0.5, 0.5, 0.75, 0.5, 0.625, 0.5, 0.625, 0.5, 0.75, 0.5, 1.0, 0.5, 0.875, 0.5, 0.875, 0.5, 1.0, 0.5, 0.75, 0.49, 0.9197, 0.4197, 0.99, 0.25, 0.9197, 0.08029, 0.75, 0.01, 0.5803, 0.08029, 0.51, 0.25, 0.5803, 0.4197, 1.0, 0.5, 0.875, 0.5, 0.875, 0.5, 1.0, 0.5, 0.125, 0.5, 0.0, 0.5, 0.0, 0.5, 0.125, 0.5, 0.375, 0.5, 0.25, 0.5, 0.25, 0.5, 0.375, 0.5, 0.625, 0.5, 0.5, 0.5, 0.5, 0.5, 0.625, 0.5, 0.875, 0.5, 0.75, 0.5, 0.75, 0.5, 0.875, 0.5, 0.25, 0.5, 0.125, 0.5, 0.125, 0.5, 0.25, 0.5, 0.5, 0.5, 0.375, 0.5, 0.375, 0.5, 0.5, 0.5, 0.25, 0.5625, 0.375, 0.5625, 0.375, 0.625, 0.25, 0.625, 0.125, 0.5625, 0.25, 0.5625, 0.25, 0.625, 0.125, 0.625, 0.125, 0.5625, 0.125, 0.625, 0.125, 0.625, 0.125, 0.5625, 0.625, 0.5, 0.3125, 0.25, 0.3125, 0.25, 0.625, 0.5, 0.25, 0.5, 0.375, 0.5, 0.375, 0.5, 0.25, 0.5, 0.875, 0.5, 1.0, 0.5, 1.0, 0.5, 0.875, 0.5, 0.0, 0.5, 0.125, 0.5, 0.125, 0.5, 0.0, 0.5, 0.625, 0.5, 0.75, 0.5, 0.75, 0.5, 0.625, 0.5, 0.625, 0.5, 0.5, 0.5, 0.5, 0.5, 0.625, 0.5, 0.375, 0.5625, 0.375, 0.5, 0.375, 0.5, 0.375, 0.5625, 0.125, 0.5, 0.25, 0.5, 0.25, 0.5625, 0.125, 0.5625, 0.25, 0.5, 0.375, 0.5, 0.375, 0.5625, 0.25, 0.5625, 0.25, 0.5, 0.125, 0.5, 0.125, 0.5, 0.25, 0.5, 0.525, 0.25, 0.0, 0.0, 0.0, 0.0, 0.525, 0.25, 0.625, 0.125, 0.625, 0.1875, 0.625, 0.1875, 0.625, 0.125, 0.125, 0.5, 0.125, 0.5625, 0.125, 0.5625, 0.125, 0.5, 0.525, 0.5, 0.575, 0.5, 0.575, 0.5, 0.525, 0.5, 0.375, 0.625, 0.375, 0.5625, 0.375, 0.5625, 0.375, 0.625, 0.575, 0.5, 0.0, 0.0, 0.0, 0.0, 0.575, 0.5, 0.625, 0.1875, 0.625, 0.25, 0.625, 0.25, 0.625, 0.1875, 0.575, 0.25, 0.525, 0.25, 0.525, 0.25, 0.575, 0.25, 0.0, 0.0, 0.525, 0.5, 0.525, 0.5, 0.0, 0.0, 0.0, 0.0, 0.575, 0.25, 0.575, 0.25, 0.0, 0.0, 0.375, 0.625, 0.0, 0.0, 0.375, 0.5625, 0.0, 0.0, 0.0, 0.0, 0.0, 0.0, 0.125, 0.625, 0.125, 0.5625, 0.375, 1.0, 0.0, 0.0, 0.0, 0.0, 0.0, 0.0, 0.0, 0.0, 0.75, 1.0, 0.875, 1.0, 0.0, 0.0, 0.0, 0.0, 0.0, 0.0, 0.375, 0.5, 0.0, 0.0, 0.375, 0.375, 0.375, 0.375, 0.0, 0.0, 0.375, 0.25, 0.0, 0.0, 0.0, 0.0, 0.0, 0.0, 0.0, 0.0, 0.0, 0.0, 0.0, 0.0, 0.0, 0.0, 0.0, 0.0, 0.0, 0.0, 0.0, 0.0, 0.0, 0.0, 0.0, 0.0, 0.25, 0.5, 0.125, 0.5, 0.125, 0.5, 0.25, 0.5, 0.25, 0.5, 0.125, 0.5, 0.125, 0.5, 0.25, 0.5, 0.875, 0.5, 0.75, 0.5, 0.75, 0.5, 0.875, 0.5, 0.5, 0.5, 0.375, 0.5, 0.375, 0.5, 0.5, 0.5, 0.125, 0.5, 0.0, 0.5, 0.0, 0.5, 0.125, 0.5, 1.0, 0.5, 0.875, 0.5, 0.875, 0.5, 1.0, 0.5, 0.75, 0.5, 0.625, 0.5, 0.625, 0.5, 0.75, 0.5, 0.375, 0.5, 0.25, 0.5, 0.25, 0.5, 0.375, 0.5, 0.5, 0.5, 0.375, 0.5, 0.375, 0.5, 0.5, 0.5, 0.5, 0.5, 0.375, 0.5, 0.375, 0.5, 0.5, 0.5, 0.75, 0.5, 0.625, 0.5, 0.625, 0.5, 0.75, 0.5, 1.0, 0.5, 0.875, 0.5, 0.875, 0.5, 1.0, 0.5, 0.125, 0.5, 0.0, 0.5, 0.0, 0.5, 0.125, 0.5, 0.375, 0.5, 0.25, 0.5, 0.25, 0.5, 0.375, 0.5, 0.625, 0.5, 0.5, 0.5, 0.5, 0.5, 0.625, 0.5, 0.875, 0.5, 0.75, 0.5, 0.75, 0.5, 0.875, 0.5, 0.5, 0.5, 0.375, 0.5, 0.375, 0.5, 0.5, 0.5, 0.625, 0.5, 0.75, 0.5, 0.75, 0.5, 0.625, 0.5, 0.625, 0.5, 0.5, 0.5, 0.5, 0.5, 0.625, 0.5, 0.75, 0.5, 0.875, 0.5, 0.875, 0.5, 0.75, 0.5, 0.75, 0.5, 0.625, 0.5, 0.625, 0.5, 0.75, 0.5, 0.875, 0.5, 1.0, 0.5, 1.0, 0.5, 0.875, 0.5, 0.875, 0.5, 0.75, 0.5, 0.75, 0.5, 0.875, 0.5, 0.0, 0.5, 0.125, 0.5, 0.125, 0.5, 0.0, 0.5, 0.25, 0.5, 0.125, 0.5, 0.125, 0.5, 0.25, 0.5, 0.75, 0.5, 0.625, 0.5, 0.625, 0.5, 0.75, 0.5, 1.0, 0.5, 0.875, 0.5, 0.875, 0.5, 1.0, 0.5, 0.125, 0.5, 0.0, 0.5, 0.0, 0.5, 0.125, 0.5, 0.375, 0.5, 0.25, 0.5, 0.25, 0.5, 0.375, 0.5, 0.625, 0.5, 0.5, 0.5, 0.5, 0.5, 0.625, 0.5, 0.875, 0.5, 0.75, 0.5, 0.75, 0.5, 0.875, 0.5, 0.25, 0.5, 0.125, 0.5, 0.125, 0.5, 0.25, 0.5, 0.375, 0.5, 0.25, 0.5, 0.25, 0.5, 0.375, 0.5, 0.5, 0.5, 0.375, 0.5, 0.375, 0.5, 0.5, 0.5, 0.75, 0.5, 0.625, 0.5, 0.625, 0.5, 0.75, 0.5, 1.0, 0.5, 0.875, 0.5, 0.875, 0.5, 1.0, 0.5, 0.125, 0.5, 0.0, 0.5, 0.0, 0.5, 0.125, 0.5, 0.375, 0.5, 0.25, 0.5, 0.25, 0.5, 0.375, 0.5, 0.625, 0.5, 0.5, 0.5, 0.5, 0.5, 0.625, 0.5, 0.875, 0.5, 0.75, 0.5, 0.75, 0.5, 0.875, 0.5, 1.0, 0.5, 0.875, 0.5, 0.875, 0.5, 1.0, 0.5, 0.625, 0.5, 0.5, 0.5, 0.5, 0.5, 0.625, 0.5, 0.875, 0.5, 0.75, 0.5, 0.75, 0.5, 0.875, 0.5, 0.25, 0.5, 0.125, 0.5, 0.125, 0.5, 0.25, 0.5, 0.5, 0.5, 0.375, 0.5, 0.375, 0.5, 0.5, 0.5, 0.75, 0.5, 0.625, 0.5, 0.625, 0.5, 0.75, 0.5, 1.0, 0.5, 0.875, 0.5, 0.875, 0.5, 1.0, 0.5, 0.125, 0.5, 0.0, 0.5, 0.0, 0.5, 0.125, 0.5, 0.75, 0.49, 0.9197, 0.4197, 0.99, 0.25, 0.9197, 0.08029, 0.75, 0.01, 0.5803, 0.08029, 0.51, 0.25, 0.5803, 0.4197, 0.125, 0.5, 0.0, 0.5, 0.0, 0.5, 0.125, 0.5, 0.375, 0.5, 0.25, 0.5, 0.25, 0.5, 0.375, 0.5, 0.625, 0.5, 0.5, 0.5, 0.5, 0.5, 0.625, 0.5, 0.875, 0.5, 0.75, 0.5, 0.75, 0.5, 0.875, 0.5, 0.25, 0.5, 0.125, 0.5, 0.125, 0.5, 0.25, 0.5, 0.5, 0.5, 0.375, 0.5, 0.375, 0.5, 0.5, 0.5, 0.75, 0.5, 0.625, 0.5, 0.625, 0.5, 0.75, 0.5, 0.625, 0.5, 0.5, 0.5, 0.5, 0.5, 0.625, 0.5, 0.875, 0.5, 0.75, 0.5, 0.75, 0.5, 0.875, 0.5, 0.25, 0.5, 0.125, 0.5, 0.125, 0.5, 0.25, 0.5, 0.5, 0.5, 0.375, 0.5, 0.375, 0.5, 0.5, 0.5, 0.75, 0.5, 0.875, 0.5, 0.875, 0.5, 0.75, 0.5, 1.0, 0.5, 0.875, 0.5, 0.875, 0.5, 1.0, 0.5, 0.125, 0.5, 0.0, 0.5, 0.0, 0.5, 0.125, 0.5, 0.375, 0.5, 0.25, 0.5, 0.25, 0.5, 0.375, 0.5, 0.5, 0.5, 0.625, 0.5, 0.625, 0.5, 0.5, 0.5, 0.375, 0.5, 0.25, 0.5, 0.25, 0.5, 0.375, 0.5, 0.375, 0.5, 0.5, 0.5, 0.5, 0.5, 0.375, 0.5, 0.25, 0.5, 0.125, 0.5, 0.125, 0.5, 0.25, 0.5, 0.25, 0.5, 0.375, 0.5, 0.375, 0.5, 0.25, 0.5, 0.125, 0.5, 0.0, 0.5, 0.0, 0.5, 0.125, 0.5, 0.125, 0.5, 0.25, 0.5, 0.25, 0.5, 0.125, 0.5, 1.0, 0.5, 0.875, 0.5, 0.875, 0.5, 1.0, 0.5, 0.875, 0.5, 1.0, 0.5, 1.0, 0.5, 0.875, 0.5, 0.875, 0.5, 0.875, 1.0, 0.75, 1.0, 0.75, 0.5, 0.75, 0.5, 0.75, 1.0, 0.625, 1.0, 0.625, 0.5, 0.625, 0.5, 0.625, 1.0, 0.5, 1.0, 0.5, 0.5, 0.5, 0.5, 0.5, 1.0, 0.375, 1.0, 0.375, 0.5, 0.375, 0.5, 0.375, 1.0, 0.25, 1.0, 0.25, 0.5, 0.25, 0.5, 0.25, 1.0, 0.125, 1.0, 0.125, 0.5, 0.0, 0.5, 0.125, 0.5, 0.125, 0.5, 0.0, 0.5, 0.5, 0.5, 0.625, 0.5, 0.625, 0.5, 0.5, 0.5, 0.75, 0.5, 0.875, 0.5, 0.875, 0.5, 0.75, 0.5, 0.125, 0.5, 0.25, 0.5, 0.25, 0.5, 0.125, 0.5, 0.375, 0.5, 0.5, 0.5, 0.5, 0.5, 0.375, 0.5, 0.575, 0.1875, 0.625, 0.1875, 0.625, 0.25, 0.575, 0.25, 0.375, 0.5625, 0.375, 0.625, 0.375, 0.625, 0.375, 0.5625, 0.575, 0.5625, 0.625, 0.5625, 0.625, 0.625, 0.575, 0.625, 0.375, 0.375, 0.375, 0.5, 0.375, 0.5, 0.375, 0.375, 0.375, 0.25, 0.425, 0.25, 0.425, 0.375, 0.375, 0.375, 0.425, 0.25, 0.475, 0.25, 0.475, 0.375, 0.425, 0.375, 0.475, 0.25, 0.525, 0.25, 0.525, 0.375, 0.475, 0.375, 0.375, 0.5625, 0.425, 0.5625, 0.425, 0.625, 0.375, 0.625, 0.425, 0.5625, 0.475, 0.5625, 0.475, 0.625, 0.425, 0.625, 0.475, 0.5625, 0.525, 0.5625, 0.525, 0.625, 0.475, 0.625, 0.525, 0.5625, 0.575, 0.5625, 0.575, 0.625, 0.525, 0.625, 0.375, 0.375, 0.425, 0.375, 0.425, 0.5, 0.375, 0.5, 0.425, 0.375, 0.475, 0.375, 0.475, 0.5, 0.425, 0.5, 0.475, 0.375, 0.525, 0.375, 0.525, 0.5, 0.475, 0.5, 0.375, 0.1875, 0.425, 0.1875, 0.425, 0.25, 0.375, 0.25, 0.425, 0.1875, 0.475, 0.1875, 0.475, 0.25, 0.425, 0.25, 0.475, 0.1875, 0.525, 0.1875, 0.525, 0.25, 0.475, 0.25, 0.525, 0.1875, 0.575, 0.1875, 0.575, 0.25, 0.525, 0.25, 0.375, 0.1875, 0.375, 0.25, 0.375, 0.25, 0.375, 0.1875, 0.375, 0.25, 0.375, 0.375, 0.375, 0.375, 0.375, 0.25, 0.375, 0.125, 0.375, 0.1875, 0.375, 0.1875, 0.375, 0.125, 0.525, 0.125, 0.575, 0.125, 0.575, 0.1875, 0.525, 0.1875, 0.475, 0.125, 0.525, 0.125, 0.525, 0.1875, 0.475, 0.1875, 0.425, 0.125, 0.475, 0.125, 0.475, 0.1875, 0.425, 0.1875, 0.375, 0.125, 0.425, 0.125, 0.425, 0.1875, 0.375, 0.1875, 0.525, 0.5, 0.575, 0.5, 0.575, 0.5625, 0.525, 0.5625, 0.475, 0.5, 0.525, 0.5, 0.525, 0.5625, 0.475, 0.5625, 0.425, 0.5, 0.475, 0.5, 0.475, 0.5625, 0.425, 0.5625, 0.375, 0.5, 0.425, 0.5, 0.425, 0.5625, 0.375, 0.5625, 0.575, 0.5, 0.625, 0.5, 0.625, 0.5625, 0.575, 0.5625, 0.375, 0.5, 0.375, 0.5625, 0.375, 0.5625, 0.375, 0.5, 0.575, 0.125, 0.625, 0.125, 0.625, 0.1875, 0.575, 0.1875, 0.25, 0.5, 0.125, 0.5, 0.125, 0.5, 0.25, 0.5, 0.5, 0.5, 0.375, 0.5, 0.375, 0.5, 0.5, 0.5, 0.75, 0.5, 0.625, 0.5, 0.625, 0.5, 0.75, 0.5, 1.0, 0.5, 0.875, 0.5, 0.875, 0.5, 1.0, 0.5, 0.125, 0.5, 0.0, 0.5, 0.0, 0.5, 0.125, 0.5, 0.375, 0.5, 0.25, 0.5, 0.25, 0.5, 0.375, 0.5, 0.625, 0.5, 0.5, 0.5, 0.5, 0.5, 0.625, 0.5, 0.875, 0.5, 0.75, 0.5, 0.75, 0.5, 0.875, 0.5, 1.0, 0.5, 0.875, 0.5, 0.875, 0.5, 1.0, 0.5, 0.0, 0.5, 0.125, 0.5, 0.125, 0.5, 0.0, 0.5, 0.875, 0.5, 0.75, 0.5, 0.75, 0.5, 0.875, 0.5, 0.875, 0.5, 1.0, 0.5, 1.0, 0.5, 0.875, 0.5, 0.75, 0.5, 0.625, 0.5, 0.625, 0.5, 0.75, 0.5, 0.75, 0.5, 0.875, 0.5, 0.875, 0.5, 0.75, 0.5, 0.625, 0.5, 0.5, 0.5, 0.5, 0.5, 0.625, 0.5, 0.625, 0.5, 0.75, 0.5, 0.75, 0.5, 0.625, 0.5, 0.875, 0.5, 1.0, 0.5, 1.0, 0.5, 0.875, 0.5, 0.875, 0.5, 0.875, 1.0, 0.75, 1.0, 0.75, 0.5, 0.75, 0.5, 0.75, 1.0, 0.625, 1.0, 0.625, 0.5, 0.625, 0.5, 0.625, 1.0, 0.5, 1.0, 0.5, 0.5, 0.5, 0.5, 0.5, 1.0, 0.375, 1.0, 0.375, 0.5, 0.375, 0.5, 0.375, 1.0, 0.25, 1.0, 0.25, 0.5, 0.25, 0.5, 0.25, 1.0, 0.125, 1.0, 0.125, 0.5, 0.0, 0.5, 0.125, 0.5, 0.125, 0.5, 0.0, 0.5, 0.125, 0.5, 0.25, 0.5, 0.25, 0.5, 0.125, 0.5, 0.4197, 0.4197, 0.49, 0.25, 0.49, 0.25, 0.4197, 0.4197, 0.01, 0.25, 0.08029, 0.4197, 0.08029, 0.4197, 0.01, 0.25, 0.375, 0.5, 0.5, 0.5, 0.5, 0.5, 0.375, 0.5, 0.25, 0.01, 0.08029, 0.08029, 0.08029, 0.08029, 0.25, 0.01, 0.625, 0.5, 0.75, 0.5, 0.75, 0.5, 0.625, 0.5, 0.0, 0.5, 0.125, 0.5, 0.125, 0.5, 0.0, 0.5, 0.875, 0.5, 1.0, 0.5, 1.0, 0.5, 0.875, 0.5, 1.0, 0.5, 1.0, 1.0, 0.875, 1.0, 0.875, 0.5, 0.125, 0.5, 0.125, 1.0, 0.0, 1.0, 0.0, 0.5, 0.875, 0.5, 0.875, 1.0, 0.875, 1.0, 0.875, 0.5, 0.875, 1.0, 1.0, 1.0, 1.0, 1.0, 0.875, 1.0, 0.125, 0.5, 0.125, 1.0, 0.125, 1.0, 0.125, 0.5, 0.08029, 0.4197, 0.08029, 0.4197, 0.08029, 0.4197, 0.08029, 0.4197, 0.08029, 0.4197, 0.25, 0.49, 0.25, 0.49, 0.08029, 0.4197, 0.25, 0.49, 0.4197, 0.4197, 0.4197, 0.4197, 0.25, 0.49, 0.0, 1.0, 0.125, 1.0, 0.125, 1.0, 0.0, 1.0, 0.25, 0.49, 0.4197, 0.4197, 0.4197, 0.4197, 0.25, 0.49, 0.08029, 0.4197, 0.25, 0.49, 0.25, 0.49, 0.08029, 0.4197, 0.4197, 0.4197, 0.4197, 0.4197, 0.4197, 0.4197, 0.4197, 0.4197, 0.875, 1.0, 0.875, 0.5, 0.875, 0.5, 0.875, 1.0, 0.875, 1.0, 0.875, 1.0, 0.875, 1.0, 0.875, 1.0, 0.125, 0.5, 0.125, 1.0, 0.125, 1.0, 0.125, 0.5, 0.125, 1.0, 0.125, 1.0, 0.125, 1.0, 0.125, 1.0, 0.875, 1.0, 0.875, 1.0, 0.875, 1.0, 0.875, 1.0, 0.125, 1.0, 0.125, 1.0, 0.125, 1.0, 0.125, 1.0, 0.125, 0.5, 0.125, 0.5, 0.125, 0.5, 0.125, 0.5, 0.125, 1.0, 0.125, 0.5, 0.125, 0.5, 0.125, 1.0, 0.08029, 0.4197, 0.08029, 0.4197, 0.08029, 0.4197, 0.08029, 0.4197, 0.875, 0.5, 0.875, 0.5, 0.875, 0.5, 0.875, 0.5, 0.875, 1.0, 0.875, 0.5, 0.875, 0.5, 0.875, 1.0, 0.4197, 0.4197, 0.4197, 0.4197, 0.4197, 0.4197, 0.4197, 0.4197, 0.875, 0.5, 0.75, 0.5, 0.75, 0.5, 0.875, 0.5, 0.75, 0.5, 0.625, 0.5, 0.625, 0.5, 0.75, 0.5, 0.625, 0.5, 0.75, 0.5, 0.75, 0.5, 0.625, 0.5, 0.875, 0.5, 0.875, 0.5, 0.875, 0.5, 0.875, 0.5, 0.625, 0.5, 0.625, 0.5, 0.625, 0.5, 0.625, 0.5, 0.625, 0.5, 0.625, 0.5, 0.625, 0.5, 0.625, 0.5, 0.875, 0.5, 0.75, 0.5, 0.75, 0.5, 0.875, 0.5, 0.75, 0.5, 0.625, 0.5, 0.625, 0.5, 0.75, 0.5, 0.75, 0.5, 0.875, 0.5, 0.875, 0.5, 0.75, 0.5, 0.875, 0.5, 0.875, 0.5, 0.875, 0.5, 0.875, 0.5, 0.75, 0.5, 0.625, 0.5, 0.625, 0.5, 0.75, 0.5, 0.625, 0.5, 0.75, 0.5, 0.75, 0.5, 0.625, 0.5, 0.0, 0.0, 0.0, 0.0, 0.0, 0.0, 0.0, 0.0, 0.0, 0.0, 0.0, 0.0, 0.0, 0.0, 0.0, 0.0, 0.0, 0.0, 0.0, 0.0, 0.0, 0.0, 0.0, 0.0, 0.75, 1.0, 0.75, 1.0, 0.875, 1.0, 0.875, 1.0, 0.0, 0.0, 0.0, 0.0, 0.0, 0.0, 0.0, 0.0, 0.0, 0.0, 0.0, 0.0, 0.0, 0.0, 0.0, 0.0, 0.0, 0.0, 0.0, 0.0, 0.0, 0.0, 0.0, 0.0, 0.0, 0.0, 0.0, 0.0, 0.0, 0.0, 0.0, 0.0, 1.0, 1.0, 0.0, 0.0, 0.875, 1.0, 0.0, 0.0, 0.0, 0.0, 0.875, 1.0, 0.0, 0.0, 0.75, 1.0, 0.875, 1.0, 0.875, 1.0, 0.75, 1.0, 0.75, 1.0, 0.75, 1.0, 0.75, 1.0, 0.625, 1.0, 0.75, 1.0, 0.0, 0.0, 0.625, 1.0, 0.125, 1.0, 0.0, 0.0, 1.0, 1.0, 0.0, 0.0, 0.125, 1.0, 0.0, 0.0, 0.0, 0.0, 0.0, 0.0, 0.125, 1.0, 0.125, 1.0, 0.25, 1.0, 0.0, 0.0, 0.0, 0.0, 0.0, 0.0, 0.0, 0.0, 0.0, 0.0, 0.0, 0.0, 0.25, 1.0, 0.375, 1.0, 0.5, 1.0, 0.0, 0.0, 0.0, 0.0, 0.0, 0.0, 0.375, 1.0, 0.5, 1.0, 0.625, 1.0, 0.0, 0.0, 0.0, 0.0, 0.625, 1.0, 0.0, 0.0, 1.0, 0.5, 1.0, 1.0, 0.875, 1.0, 0.875, 0.5, 0.125, 0.5, 0.125, 1.0, 0.0, 1.0, 0.0, 0.5, 0.875, 1.0, 0.875, 1.0, 0.875, 1.0, 0.875, 1.0, 0.875, 1.0, 0.875, 1.0, 0.875, 1.0, 0.875, 1.0, 0.875, 1.0, 0.875, 0.5, 0.875, 0.5, 0.875, 1.0, 0.125, 1.0, 0.125, 1.0, 0.125, 1.0, 0.125, 1.0, 0.125, 1.0, 1.0, 1.0, 1.0, 1.0, 0.125, 1.0, 1.0, 1.0, 0.875, 1.0, 0.875, 1.0, 1.0, 1.0, 1.0, 1.0, 0.875, 1.0, 0.875, 1.0, 1.0, 1.0, 0.125, 1.0, 1.0, 1.0, 1.0, 1.0, 0.125, 1.0, 0.875, 1.0, 1.0, 1.0, 1.0, 1.0, 0.875, 1.0, 0.0, 1.0, 0.125, 1.0, 0.125, 1.0, 0.0, 1.0, 0.875, 1.0, 0.875, 0.5, 0.875, 0.5, 0.875, 1.0, 0.875, 1.0, 0.875, 1.0, 0.875, 1.0, 0.875, 1.0, 0.125, 1.0, 0.125, 1.0, 0.125, 1.0, 0.125, 1.0, 0.125, 0.5, 0.125, 1.0, 0.125, 1.0, 0.125, 0.5, 0.125, 0.5, 0.125, 1.0, 0.125, 1.0, 0.125, 0.5, 0.875, 0.5, 0.875, 1.0, 0.875, 1.0, 0.875, 0.5, 0.125, 1.0, 0.125, 1.0, 0.125, 1.0, 0.125, 1.0, 0.875, 1.0, 0.875, 1.0, 0.875, 1.0, 0.875, 1.0, 0.125, 1.0, 0.125, 0.5, 0.125, 0.5, 0.125, 1.0, 0.125, 1.0, 0.125, 1.0, 0.125, 1.0, 0.125, 1.0, 0.125, 0.5, 0.125, 0.5, 0.125, 0.5, 0.125, 0.5, 0.875, 0.5, 0.875, 0.5, 0.875, 0.5, 0.875, 0.5, 0.4583, 0.5833, 0.4861, 0.5833, 0.4861, 0.625, 0.4583, 0.625, 0.4861, 0.5833, 0.5139, 0.5833, 0.5139, 0.625, 0.4861, 0.625, 0.4583, 0.5, 0.4861, 0.5, 0.4861, 0.5417, 0.4583, 0.5417, 0.4583, 0.5417, 0.4861, 0.5417, 0.4861, 0.5833, 0.4583, 0.5833, 0.4861, 0.5, 0.5139, 0.5, 0.5139, 0.5417, 0.4861, 0.5417, 0.4861, 0.5417, 0.5139, 0.5417, 0.5139, 0.5833, 0.4861, 0.5833, 0.5139, 0.5, 0.5417, 0.5, 0.5417, 0.5417, 0.5139, 0.5417, 0.5139, 0.5417, 0.5417, 0.5417, 0.5417, 0.5833, 0.5139, 0.5833, 0.4583, 0.5, 0.4583, 0.375, 0.5417, 0.4375, 0.5417, 0.4375, 0.5417, 0.5, 0.4583, 0.5, 0.5417, 0.125, 0.625, 0.125, 0.625, 0.25, 0.5417, 0.25, 0.5417, 0.375, 0.625, 0.375, 0.625, 0.5, 0.5417, 0.5, 0.5417, 0.4375, 0.4583, 0.375, 0.5417, 0.375, 0.5417, 0.4375, 0.375, 0.125, 0.4583, 0.125, 0.4583, 0.25, 0.375, 0.25, 0.4583, 0.125, 0.5417, 0.125, 0.5417, 0.25, 0.4583, 0.25, 0.4583, 0.25, 0.5417, 0.25, 0.5417, 0.375, 0.4583, 0.375, 0.375, 0.25, 0.4583, 0.25, 0.4583, 0.375, 0.375, 0.375, 0.5417, 0.25, 0.625, 0.25, 0.625, 0.375, 0.5417, 0.375, 0.625, 0.5, 0.75, 0.5, 0.75, 0.625, 0.625, 0.625, 0.75, 0.5, 0.875, 0.5, 0.875, 0.625, 0.75, 0.625, 0.5417, 0.5, 0.625, 0.5, 0.625, 0.625, 0.5417, 0.625, 0.5417, 0.5833, 0.5417, 0.5417])
me_cube_003.materials.append(mat_chainmail)
me_cube_003.materials.append(mat_shield)
me_cube_003.materials.append(mat_steelarmor)
me_cube_003.materials.append(mat_skin)
me_cube_003.materials.append(mat_eye)
me_cube_003.materials.append(mat_hair)
me_cube_003.use_remesh_fix_poles = True
me_cube_003.use_remesh_preserve_attributes = False
me_cube_003.update()
me_cylinder = bpy.data.meshes.new('Cylinder')
me_cylinder.from_pydata([(0.0, 1.0, -0.9782), (0.0, 1.0, 1.0), (0.7071, 0.7071, -0.9782), (0.7071, 0.7071, 1.0), (1.0, -4.103e-08, -0.9782), (1.0, -4.371e-08, 1.0), (0.7071, -0.7071, -0.9782), (0.7071, -0.7071, 1.0), (-8.742e-08, -1.0, -0.9782), (-8.742e-08, -1.0, 1.0), (-0.7071, -0.7071, -0.9782), (-0.7071, -0.7071, 1.0), (-1.0, 1.46e-08, -0.9782), (-1.0, 1.192e-08, 1.0), (-0.7071, 0.7071, -0.9782), (-0.7071, 0.7071, 1.0), (-5.787, -1.156, -0.9782), (-5.787, 1.156, -0.9782), (-5.787, -1.156, -1.756), (-5.787, 1.156, -1.756), (5.787, -1.156, -0.9782), (5.787, 1.156, -0.9782), (5.787, -1.156, -1.756), (5.787, 1.156, -1.756), (4.768e-07, -1.156, -0.9782), (5.787, -1.669e-06, -0.9782), (9.537e-07, 1.156, -0.9782), (-5.787, -1.669e-06, -0.9782), (0.0, 1.056, -1.756), (-2.61, 0.7464, -1.756), (-3.691, -1.907e-06, -1.756), (-2.61, -0.7464, -1.756), (3.227e-07, -1.056, -1.756), (2.61, -0.7464, -1.756), (3.691, -1.842e-06, -1.756), (2.61, 0.7464, -1.756), (9.537e-07, -1.156, -1.756), (5.787, -1.669e-06, -1.756), (9.537e-07, 1.156, -1.756), (-5.787, -1.669e-06, -1.756), (0.0, 1.056, -13.53), (-2.61, 0.7464, -13.53), (-3.691, -3.357e-06, -13.53), (-2.61, -0.7464, -13.53), (3.227e-07, -1.056, -13.53), (2.61, -0.7464, -13.53), (3.691, -3.291e-06, -13.53), (2.61, 0.7464, -13.53), (-2.98e-08, -3.546e-06, -15.04), (-1.078, -1.078, 1.0), (1.078, -1.078, 1.0), (-1.078, 1.078, 1.0), (1.078, 1.078, 1.0), (-1.078, -1.078, 1.734), (1.078, -1.078, 1.734), (-1.078, 1.078, 1.734), (1.078, 1.078, 1.734), (-1.078, -2.623e-06, 1.0), (0.0, -1.078, 1.0), (1.078, -2.623e-06, 1.0), (0.0, 1.078, 1.0)], [], [(0, 1, 3, 2), (2, 3, 5, 4), (4, 5, 7, 6), (6, 7, 9, 8), (8, 9, 11, 10), (10, 11, 13, 12), (3, 1, 15, 13, 11, 9, 7, 5), (12, 13, 15, 14), (14, 15, 1, 0), (0, 2, 4, 6, 8, 10, 12, 14), (16, 27, 17, 19, 39, 18), (22, 37, 23, 21, 25, 20), (8, 16, 24), (18, 36, 22, 20, 24, 16), (23, 38, 19, 17, 26, 21), (10, 16, 8), (10, 12, 16), (16, 12, 27), (17, 27, 12), (14, 17, 12), (0, 17, 14), (17, 0, 26), (26, 0, 21), (0, 2, 21), (2, 4, 21), (21, 4, 25), (20, 25, 4), (6, 20, 4), (6, 8, 20), (20, 8, 24), (38, 28, 19), (28, 29, 19), (30, 39, 19), (29, 30, 19), (18, 39, 30), (30, 31, 18), (31, 32, 18), (18, 32, 36), (36, 32, 22), (32, 33, 22), (33, 34, 22), (22, 34, 37), (37, 34, 23), (34, 35, 23), (35, 28, 23), (38, 23, 28), (35, 34, 46, 47), (33, 32, 44, 45), (31, 30, 42, 43), (29, 28, 40, 41), (28, 35, 47, 40), (34, 33, 45, 46), (32, 31, 43, 44), (30, 29, 41, 42), (41, 40, 48), (40, 47, 48), (46, 45, 48), (44, 43, 48), (42, 41, 48), (47, 46, 48), (45, 44, 48), (43, 42, 48), (53, 54, 56, 55), (51, 57, 49, 53, 55), (52, 60, 51, 55, 56), (49, 58, 50, 54, 53), (50, 59, 52, 56, 54), (51, 60, 1), (1, 15, 51), (15, 13, 51), (51, 13, 57), (49, 57, 13), (11, 49, 13), (9, 49, 11), (49, 9, 58), (50, 58, 9), (7, 50, 9), (50, 7, 5), (50, 5, 59), (52, 59, 5), (52, 5, 3), (52, 3, 1), (52, 1, 60)])
me_cylinder.polygons.foreach_set('material_index', [2, 2, 2, 2, 2, 2, 0, 2, 2, 0, 1, 1, 1, 1, 1, 1, 1, 1, 1, 1, 1, 1, 1, 1, 1, 1, 1, 1, 1, 1, 1, 1, 1, 1, 1, 1, 1, 1, 1, 1, 1, 1, 1, 1, 1, 1, 0, 0, 0, 0, 0, 0, 0, 0, 0, 0, 0, 0, 0, 0, 0, 0, 1, 1, 1, 1, 1, 1, 1, 1, 1, 1, 1, 1, 1, 1, 1, 1, 1, 1, 1, 1, 1])
_uv = me_cylinder.uv_layers.new(name='UVMap')
_uv.uv.foreach_set('vector', [1.0, 0.5, 1.0, 1.0, 0.875, 1.0, 0.875, 0.5, 0.875, 0.5, 0.875, 1.0, 0.75, 1.0, 0.75, 0.5, 0.75, 0.5, 0.75, 1.0, 0.625, 1.0, 0.625, 0.5, 0.625, 0.5, 0.625, 1.0, 0.5, 1.0, 0.5, 0.5, 0.5, 0.5, 0.5, 1.0, 0.375, 1.0, 0.375, 0.5, 0.375, 0.5, 0.375, 1.0, 0.25, 1.0, 0.25, 0.5, 0.4197, 0.4197, 0.25, 0.49, 0.08029, 0.4197, 0.01, 0.25, 0.08029, 0.08029, 0.25, 0.01, 0.4197, 0.08029, 0.49, 0.25, 0.25, 0.5, 0.25, 1.0, 0.125, 1.0, 0.125, 0.5, 0.125, 0.5, 0.125, 1.0, 0.0, 1.0, 0.0, 0.5, 0.75, 0.49, 0.9197, 0.4197, 0.99, 0.25, 0.9197, 0.08029, 0.75, 0.01, 0.5803, 0.08029, 0.51, 0.25, 0.5803, 0.4197, 0.375, 0.0, 0.5, 0.0, 0.625, 0.0, 0.625, 0.25, 0.5, 0.25, 0.375, 0.25, 0.375, 0.5, 0.5, 0.5, 0.625, 0.5, 0.625, 0.75, 0.5, 0.75, 0.375, 0.75, 0.0, 0.0, 0.125, 0.75, 0.25, 0.75, 0.125, 0.5, 0.25, 0.5, 0.375, 0.5, 0.375, 0.75, 0.25, 0.75, 0.125, 0.75, 0.625, 0.5, 0.75, 0.5, 0.875, 0.5, 0.875, 0.75, 0.75, 0.75, 0.625, 0.75, 0.375, 0.5, 0.125, 0.75, 0.0, 0.0, 0.375, 0.5, 0.25, 0.5, 0.125, 0.75, 0.125, 0.75, 0.25, 0.5, 0.5, 0.0, 0.625, 0.0, 0.5, 0.0, 0.25, 0.5, 0.125, 0.5, 0.625, 0.0, 0.25, 0.5, 0.0, 0.5, 0.625, 0.0, 0.125, 0.5, 0.625, 0.0, 0.0, 0.5, 0.75, 0.75, 0.75, 0.75, 0.0, 0.5, 0.625, 0.75, 0.0, 0.5, 0.875, 0.5, 0.625, 0.75, 0.875, 0.5, 0.75, 0.5, 0.625, 0.75, 0.625, 0.75, 0.75, 0.5, 0.5, 0.75, 0.375, 0.75, 0.5, 0.75, 0.75, 0.5, 0.625, 0.5, 0.375, 0.75, 0.75, 0.5, 0.625, 0.5, 0.5, 0.5, 0.375, 0.75, 0.375, 0.75, 0.5, 0.5, 0.25, 0.75, 0.75, 0.5, 0.0, 0.0, 0.875, 0.5, 0.0, 0.0, 0.0, 0.0, 0.875, 0.5, 0.0, 0.0, 0.5, 0.25, 0.625, 0.25, 0.0, 0.0, 0.0, 0.0, 0.875, 0.5, 0.375, 0.25, 0.5, 0.25, 0.0, 0.0, 0.0, 0.0, 0.0, 0.0, 0.375, 0.25, 0.0, 0.0, 0.0, 0.0, 0.375, 0.25, 0.375, 0.25, 0.0, 0.0, 0.25, 0.5, 0.25, 0.5, 0.0, 0.0, 0.375, 0.5, 0.0, 0.0, 0.0, 0.0, 0.375, 0.5, 0.0, 0.0, 0.0, 0.0, 0.375, 0.5, 0.375, 0.5, 0.0, 0.0, 0.5, 0.5, 0.5, 0.5, 0.0, 0.0, 0.625, 0.5, 0.0, 0.0, 0.0, 0.0, 0.625, 0.5, 0.0, 0.0, 0.0, 0.0, 0.625, 0.5, 0.75, 0.5, 0.625, 0.5, 0.0, 0.0, 0.0, 0.0, 0.0, 0.0, 0.0, 0.0, 0.0, 0.0, 0.0, 0.0, 0.0, 0.0, 0.0, 0.0, 0.0, 0.0, 0.0, 0.0, 0.0, 0.0, 0.0, 0.0, 0.0, 0.0, 0.0, 0.0, 0.0, 0.0, 0.0, 0.0, 0.0, 0.0, 0.0, 0.0, 0.0, 0.0, 0.0, 0.0, 0.0, 0.0, 0.0, 0.0, 0.0, 0.0, 0.0, 0.0, 0.0, 0.0, 0.0, 0.0, 0.0, 0.0, 0.0, 0.0, 0.0, 0.0, 0.0, 0.0, 0.0, 0.0, 0.0, 0.0, 0.0, 0.0, 0.0, 0.0, 0.0, 0.0, 0.0, 0.0, 0.0, 0.0, 0.0, 0.0, 0.0, 0.0, 0.0, 0.0, 0.0, 0.0, 0.0, 0.0, 0.0, 0.0, 0.0, 0.0, 0.0, 0.0, 0.0, 0.0, 0.0, 0.0, 0.0, 0.0, 0.0, 0.0, 0.0, 0.0, 0.0, 0.0, 0.0, 0.0, 0.0, 0.0, 0.0, 0.0, 0.0, 0.0, 0.0, 0.0, 0.0, 0.0, 0.0, 0.0, 1.0, 0.0, 1.0, 1.0, 0.0, 1.0, 0.0, 1.0, 0.0, 0.5, 0.0, 0.0, 0.0, 0.0, 0.0, 1.0, 1.0, 1.0, 0.5, 1.0, 0.0, 1.0, 0.0, 1.0, 1.0, 1.0, 0.0, 0.0, 0.5, 0.0, 1.0, 0.0, 1.0, 0.0, 0.0, 0.0, 1.0, 0.0, 1.0, 0.5, 1.0, 1.0, 1.0, 1.0, 1.0, 0.0, 0.0, 1.0, 0.5, 1.0, 0.0, 0.0, 0.25, 0.49, 0.08029, 0.4197, 0.0, 1.0, 0.08029, 0.4197, 0.01, 0.25, 0.0, 1.0, 0.0, 1.0, 0.01, 0.25, 0.0, 0.5, 0.0, 0.0, 0.0, 0.5, 0.01, 0.25, 0.375, 1.0, 0.0, 0.0, 0.25, 1.0, 0.5, 1.0, 0.0, 0.0, 0.375, 1.0, 0.0, 0.0, 0.5, 1.0, 0.5, 0.0, 1.0, 0.0, 0.5, 0.0, 0.5, 1.0, 0.625, 1.0, 1.0, 0.0, 0.5, 1.0, 1.0, 0.0, 0.625, 1.0, 0.75, 1.0, 1.0, 0.0, 0.75, 1.0, 1.0, 0.5, 1.0, 1.0, 1.0, 0.5, 0.75, 1.0, 1.0, 1.0, 0.75, 1.0, 0.875, 1.0, 1.0, 1.0, 0.875, 1.0, 1.0, 1.0, 1.0, 1.0, 1.0, 1.0, 0.5, 1.0])
me_cylinder.materials.append(mat_steelarmor)
me_cylinder.materials.append(mat_chainmail)
me_cylinder.materials.append(mat_leather)
me_cylinder.use_remesh_fix_poles = True
me_cylinder.use_remesh_preserve_attributes = False
me_cylinder.update()
me_cube = bpy.data.meshes.new('Cube')
me_cube.from_pydata([(-1.0, -0.6216, -1.0), (-1.0, -0.6216, 1.0), (-1.0, 1.0, -1.0), (-1.0, 1.0, 1.0), (1.0, -0.6216, -1.0), (1.0, -0.6216, 1.0), (1.0, 1.0, -1.0), (1.0, 1.0, 1.0), (0.0, 1.074, -1.0), (0.0, 1.074, 1.0), (0.0, -1.0, -1.0), (0.0, -1.0, 1.0), (-0.9528, -0.5857, 1.0), (-0.9528, 0.9593, 1.0), (0.9528, -0.5857, 1.0), (0.9528, 0.9593, 1.0), (0.0, 1.03, 1.0), (0.0, -0.9463, 1.0), (-1.0, -0.6216, 1.289), (-1.0, 1.0, 1.289), (0.0, 1.074, 1.289), (1.0, 1.0, 1.289), (1.0, -0.6216, 1.289), (0.0, -1.0, 1.289), (-0.9528, -0.5857, 1.289), (-0.9528, 0.9593, 1.289), (0.0, 1.03, 1.289), (0.9528, 0.9593, 1.289), (0.9528, -0.5857, 1.289), (0.0, -0.9463, 1.289), (-0.3962, -0.09525, -1.0), (-0.1088, -0.09525, -1.0), (-0.3962, 0.48, -1.0), (-0.1088, 0.48, -1.0), (-0.3261, 0.3078, -1.0), (-0.1789, 0.3078, -1.0), (-0.3261, 0.3955, -1.0), (-0.1789, 0.3955, -1.0), (-0.3261, -0.02546, -1.0), (-0.1789, -0.02546, -1.0), (-0.3261, 0.06228, -1.0), (-0.1789, 0.06228, -1.0), (-0.3261, 0.3078, -3.296), (-0.1789, 0.3078, -3.296), (-0.3261, 0.3955, -3.296), (-0.1789, 0.3955, -3.296), (-0.3261, -0.02546, -3.296), (-0.1789, -0.02546, -3.296), (-0.3261, 0.06228, -3.296), (-0.1789, 0.06228, -3.296), (-0.3261, 0.3078, -4.128), (-0.1789, 0.3078, -4.128), (-0.3261, 0.3955, -4.128), (-0.1789, 0.3955, -4.128), (-0.3261, -0.02546, -4.128), (-0.1789, -0.02546, -4.128), (-0.3261, 0.06228, -4.128), (-0.1789, 0.06228, -4.128)], [], [(0, 1, 3, 2), (8, 9, 7, 6), (6, 7, 5, 4), (10, 11, 1, 0), (11, 5, 22, 23), (2, 3, 9, 8), (4, 5, 11, 10), (16, 15, 27, 26), (3, 1, 18, 19), (7, 9, 20, 21), (13, 16, 26, 25), (5, 7, 21, 22), (12, 17, 14, 15, 16, 13), (22, 21, 27, 28), (20, 19, 25, 26), (19, 18, 24, 25), (18, 23, 29, 24), (23, 22, 28, 29), (21, 20, 26, 27), (14, 17, 29, 28), (9, 3, 19, 20), (15, 14, 28, 27), (17, 12, 24, 29), (1, 11, 23, 18), (12, 13, 25, 24), (34, 36, 37, 35), (2, 8, 32), (33, 32, 8), (8, 6, 33), (6, 4, 33), (33, 4, 31), (4, 10, 31), (10, 0, 31), (31, 0, 30), (0, 2, 30), (32, 30, 2), (38, 40, 41, 39), (43, 51, 53, 45), (48, 56, 54, 46), (34, 42, 43, 35), (39, 47, 49, 41), (40, 48, 46, 38), (35, 43, 45, 37), (36, 44, 42, 34), (41, 49, 48, 40), (38, 46, 47, 39), (37, 45, 44, 36), (50, 52, 53, 51), (54, 56, 57, 55), (44, 52, 50, 42), (49, 57, 56, 48), (46, 54, 55, 47), (45, 53, 52, 44), (42, 43, 51, 50), (47, 55, 57, 49), (51, 43, 49, 57), (56, 50, 51, 57), (50, 56, 48, 42), (42, 48, 49, 43), (35, 41, 40, 34), (35, 37, 33), (31, 39, 41), (41, 35, 31), (31, 35, 33), (36, 33, 37), (33, 36, 32), (39, 31, 38), (31, 30, 38), (40, 38, 30), (40, 30, 34), (32, 36, 34), (32, 34, 30)])
me_cube.polygons.foreach_set('material_index', [0, 0, 0, 0, 0, 0, 0, 0, 0, 0, 0, 0, 1, 0, 0, 0, 0, 0, 0, 0, 0, 0, 0, 0, 0, 0, 0, 0, 0, 0, 0, 0, 0, 0, 0, 0, 0, 0, 0, 0, 0, 0, 0, 0, 0, 0, 0, 0, 0, 0, 0, 0, 0, 0, 0, 0, 0, 0, 0, 0, 0, 0, 0, 0, 0, 0, 0, 0, 0, 0, 0, 0])
_uv = me_cube.uv_layers.new(name='UVMap')
_uv.uv.foreach_set('vector', [0.375, 0.0, 0.625, 0.0, 0.625, 0.25, 0.375, 0.25, 0.375, 0.375, 0.625, 0.375, 0.625, 0.5, 0.375, 0.5, 0.375, 0.5, 0.625, 0.5, 0.625, 0.75, 0.375, 0.75, 0.375, 0.875, 0.625, 0.875, 0.625, 1.0, 0.375, 1.0, 0.625, 0.875, 0.625, 0.75, 0.625, 0.75, 0.625, 0.875, 0.375, 0.25, 0.625, 0.25, 0.625, 0.375, 0.375, 0.375, 0.375, 0.75, 0.625, 0.75, 0.625, 0.875, 0.375, 0.875, 0.625, 0.375, 0.625, 0.5, 0.625, 0.5, 0.625, 0.375, 0.625, 0.25, 0.625, 0.0, 0.625, 0.0, 0.625, 0.25, 0.625, 0.5, 0.625, 0.375, 0.625, 0.375, 0.625, 0.5, 0.625, 0.25, 0.625, 0.375, 0.625, 0.375, 0.625, 0.25, 0.625, 0.75, 0.625, 0.5, 0.625, 0.5, 0.625, 0.75, 0.625, 1.0, 0.625, 0.875, 0.625, 0.75, 0.625, 0.5, 0.625, 0.375, 0.625, 0.25, 0.625, 0.75, 0.625, 0.5, 0.625, 0.5, 0.625, 0.75, 0.625, 0.375, 0.625, 0.25, 0.625, 0.25, 0.625, 0.375, 0.625, 0.25, 0.625, 0.0, 0.625, 0.0, 0.625, 0.25, 0.625, 1.0, 0.625, 0.875, 0.625, 0.875, 0.625, 1.0, 0.625, 0.875, 0.625, 0.75, 0.625, 0.75, 0.625, 0.875, 0.625, 0.5, 0.625, 0.375, 0.625, 0.375, 0.625, 0.5, 0.625, 0.75, 0.625, 0.875, 0.625, 0.875, 0.625, 0.75, 0.625, 0.375, 0.625, 0.25, 0.625, 0.25, 0.625, 0.375, 0.625, 0.5, 0.625, 0.75, 0.625, 0.75, 0.625, 0.5, 0.625, 0.875, 0.625, 1.0, 0.625, 1.0, 0.625, 0.875, 0.625, 1.0, 0.625, 0.875, 0.625, 0.875, 0.625, 1.0, 0.625, 1.0, 0.625, 0.25, 0.625, 0.25, 0.625, 1.0, 0.0, 0.0, 0.0, 1.0, 1.0, 1.0, 1.0, 0.0, 0.375, 0.25, 0.375, 0.375, 0.0, 0.0, 1.0, 1.0, 0.0, 0.0, 0.375, 0.375, 0.375, 0.375, 0.375, 0.5, 1.0, 1.0, 0.375, 0.5, 0.375, 0.75, 1.0, 1.0, 1.0, 1.0, 0.375, 0.75, 1.0, 0.0, 0.375, 0.75, 0.375, 0.875, 1.0, 0.0, 0.375, 0.875, 0.375, 1.0, 1.0, 0.0, 1.0, 0.0, 0.375, 1.0, 0.0, 0.0, 0.375, 1.0, 0.375, 0.25, 0.0, 0.0, 0.0, 0.0, 0.0, 0.0, 0.375, 0.25, 0.0, 0.0, 0.0, 1.0, 1.0, 1.0, 1.0, 0.0, 1.0, 0.0, 1.0, 0.0, 1.0, 1.0, 1.0, 1.0, 0.0, 1.0, 0.0, 1.0, 0.0, 0.0, 0.0, 0.0, 0.0, 0.0, 0.0, 0.0, 1.0, 0.0, 1.0, 0.0, 1.0, 0.0, 1.0, 0.0, 1.0, 1.0, 1.0, 1.0, 0.0, 1.0, 0.0, 1.0, 0.0, 0.0, 0.0, 0.0, 1.0, 0.0, 1.0, 0.0, 1.0, 1.0, 1.0, 1.0, 0.0, 1.0, 0.0, 1.0, 0.0, 0.0, 0.0, 0.0, 1.0, 1.0, 1.0, 1.0, 0.0, 1.0, 0.0, 1.0, 0.0, 0.0, 0.0, 0.0, 1.0, 0.0, 1.0, 0.0, 1.0, 1.0, 1.0, 1.0, 0.0, 1.0, 0.0, 1.0, 0.0, 0.0, 0.0, 1.0, 1.0, 1.0, 1.0, 0.0, 0.0, 0.0, 0.0, 1.0, 1.0, 1.0, 1.0, 0.0, 0.0, 1.0, 0.0, 1.0, 0.0, 0.0, 0.0, 0.0, 1.0, 1.0, 1.0, 1.0, 0.0, 1.0, 0.0, 1.0, 0.0, 0.0, 0.0, 0.0, 1.0, 0.0, 1.0, 0.0, 1.0, 1.0, 1.0, 1.0, 0.0, 1.0, 0.0, 1.0, 0.0, 0.0, 1.0, 0.0, 1.0, 0.0, 0.0, 0.0, 1.0, 0.0, 1.0, 0.0, 1.0, 1.0, 1.0, 1.0, 1.0, 0.0, 1.0, 0.0, 1.0, 1.0, 1.0, 1.0, 0.0, 0.0, 0.0, 0.0, 0.0, 0.0, 0.0, 0.0, 0.0, 0.0, 0.0, 0.0, 0.0, 0.0, 0.0, 0.0, 0.0, 0.0, 0.0, 0.0, 0.0, 0.0, 0.0, 0.0, 1.0, 0.0, 1.0, 1.0, 0.0, 1.0, 0.0, 0.0, 1.0, 0.0, 1.0, 1.0, 0.0, 0.0, 0.0, 0.0, 1.0, 0.0, 1.0, 1.0, 1.0, 1.0, 1.0, 0.0, 0.0, 0.0, 0.0, 0.0, 1.0, 0.0, 0.0, 0.0, 0.0, 1.0, 0.0, 0.0, 1.0, 1.0, 0.0, 0.0, 0.0, 1.0, 0.0, 0.0, 1.0, 0.0, 0.0, 0.0, 0.0, 0.0, 0.0, 0.0, 0.0, 0.0, 0.0, 0.0, 0.0, 1.0, 0.0, 0.0, 0.0, 0.0, 0.0, 1.0, 0.0, 0.0, 0.0, 0.0, 0.0, 0.0, 0.0, 1.0, 0.0, 0.0, 0.0, 0.0, 0.0, 0.0, 0.0, 0.0])
me_cube.materials.append(mat_steelarmor)
me_cube.materials.append(mat_shield)
me_cube.use_remesh_fix_poles = True
me_cube.use_remesh_preserve_attributes = False
me_cube.update()
arm_armature = bpy.data.armatures.new('Armature')  # bones are not reproduced

# ---- objects
ob_cube_002 = bpy.data.objects.new('Cube.002', me_cube_003)
ob_armature = bpy.data.objects.new('Armature', arm_armature)
ob_cylinder = bpy.data.objects.new('Cylinder', me_cylinder)
ob_cube = bpy.data.objects.new('Cube', me_cube)

# ---- transforms, parenting, visibility, modifiers, constraints
ob_cube_002.parent = ob_armature
ob_cube_002.matrix_parent_inverse = Matrix(((1.0, -0.0, 0.0, -0.0), (-0.0, 1.0, -0.0, 0.0), (0.0, -0.0, 1.0, 3.948), (-0.0, 0.0, -0.0, 1.0)))
ob_cube_002.location = (0.0, 0.0, 0.0)
ob_cube_002.rotation_euler = (0.0, -0.0, 1.571)
_vg = ob_cube_002.vertex_groups.new(name='Root')
for _i, _w in zip([94, 95, 96, 97, 98, 99, 101, 103, 105, 106, 107, 108, 109, 110, 111, 112, 114, 117, 118, 123, 124, 125, 132, 133, 180, 181, 194, 195, 196, 197, 198, 199, 200, 201, 202, 203, 204, 205, 207, 210, 211, 214, 215, 216, 217, 220, 221, 222, 223, 224, 239, 242, 246, 247, 251, 252, 253, 254, 323, 324, 325, 326, 327, 328, 329, 330, 331, 334, 336, 338, 339, 340, 341, 342, 343, 346, 348, 349, 351, 352, 353, 354, 355], [0.00116, 0.05267, 0.421, 0.07221, 0.4467, 1.0, 0.03788, 0.08108, 0.16, 0.02771, 0.4301, 0.04183, 0.03203, 0.5145, 0.01032, 0.1365, 0.0552, 0.1404, 0.1318, 0.00878, 0.0193, 0.01371, 0.007204, 0.004066, 0.003131, 0.001018, 0.06138, 0.05089, 0.007918, 0.1075, 0.04439, 0.2631, 0.05561, 0.3919, 0.04686, 0.2533, 0.01897, 0.1541, 0.07207, 0.005558, 0.02994, 0.02285, 0.06641, 0.1063, 0.3619, 0.04707, 0.05865, 0.1449, 0.1281, 0.06658, 0.04335, 0.01651, 0.05841, 0.002309, 0.1302, 0.1311, 0.3899, 0.3898, 1.0, 0.05136, 0.07144, 0.1347, 0.3128, 0.2854, 0.1439, 0.0665, 0.4667, 0.0043, 0.046, 0.03419, 0.02886, 0.05252, 0.02995, 0.02416, 0.05059, 0.04105, 0.06167, 0.02862, 0.05787, 0.05242, 0.03052, 0.03229, 0.05203]): _vg.add([_i], _w, 'REPLACE')
_vg = ob_cube_002.vertex_groups.new(name='Spine1')
for _i, _w in zip([22, 23, 25, 26, 27, 28, 29, 35, 37, 39, 41, 94, 95, 96, 97, 98, 101, 103, 105, 107, 110, 112, 114, 116, 117, 118, 194, 195, 197, 199, 201, 203, 205, 207, 208, 210, 211, 212, 213, 214, 215, 216, 217, 218, 219, 220, 221, 222, 223, 224, 225, 227, 228, 231, 232, 233, 234, 235, 236, 237, 238, 239, 240, 241, 242, 243, 244, 245, 246, 247, 248, 249, 250, 251, 252, 253, 254, 276, 278, 280, 282, 324, 325, 326, 327, 328, 329, 330, 331, 346, 348], [0.01586, 0.007692, 0.08398, 0.2637, 0.1175, 0.2551, 0.4255, 0.03664, 0.07648, 0.09175, 0.05818, 0.06695, 0.09479, 0.2082, 0.1538, 0.2198, 0.05989, 0.0996, 0.125, 0.1529, 0.1408, 0.0708, 0.05515, 0.007285, 0.1744, 0.1012, 0.01863, 0.025, 0.02277, 0.05569, 0.01816, 0.04713, 0.03076, 0.007695, 0.00772, 0.4638, 0.1927, 0.157, 0.4837, 0.226, 0.279, 0.2213, 0.2896, 0.01637, 0.03964, 0.1106, 0.6105, 0.4969, 0.567, 0.1754, 0.7118, 0.2684, 0.2717, 0.264, 0.2766, 0.1023, 0.2417, 0.5438, 0.04338, 0.08974, 0.2278, 0.5562, 0.4569, 0.3837, 0.5554, 0.5139, 0.2105, 0.08089, 0.5419, 0.518, 0.2033, 0.06865, 0.08104, 0.1872, 0.1226, 0.2548, 0.2406, 0.03214, 0.06076, 0.04941, 0.0153, 0.03374, 0.04858, 0.05717, 0.06905, 0.05716, 0.03677, 0.0165, 0.008007, 0.0006688, 0.0002407]): _vg.add([_i], _w, 'REPLACE')
_vg = ob_cube_002.vertex_groups.new(name='Spine2')
for _i, _w in zip([0, 1, 4, 5, 6, 7, 8, 10, 11, 12, 13, 14, 15, 16, 17, 18, 19, 22, 23, 25, 26, 27, 28, 29, 33, 35, 37, 39, 41, 43, 45, 95, 97, 115, 116, 208, 210, 211, 212, 213, 214, 215, 216, 217, 218, 219, 220, 221, 222, 223, 225, 227, 228, 230, 231, 232, 233, 234, 235, 236, 237, 238, 239, 240, 241, 242, 243, 244, 245, 246, 247, 248, 249, 250, 276, 278, 280, 282, 284, 372, 373, 379, 381, 383], [0.07467, 0.04948, 0.06595, 0.005476, 0.1316, 0.07263, 0.007267, 0.1236, 0.1121, 0.0869, 0.2276, 0.1946, 0.1587, 0.2358, 0.1289, 0.3689, 0.3707, 0.4753, 0.4571, 0.2067, 0.4548, 0.2134, 0.4174, 0.3246, 0.01156, 0.06314, 0.09187, 0.07908, 0.07101, 0.03725, 0.00218, 0.0002725, 0.01829, 0.1175, 0.132, 0.139, 0.1657, 0.06091, 0.05641, 0.1735, 0.06882, 0.04255, 0.03386, 0.03903, 0.1432, 0.5025, 0.01209, 0.1106, 0.05016, 0.1024, 0.274, 0.4574, 0.3266, 0.2542, 0.4236, 0.3357, 0.5408, 0.5104, 0.2385, 0.5324, 0.5757, 0.5435, 0.2304, 0.3536, 0.5318, 0.1066, 0.2222, 0.433, 0.2333, 0.09936, 0.216, 0.4323, 0.2156, 0.00279, 0.05651, 0.07192, 0.04546, 0.02765, 0.006783, 0.07137, 0.06681, 0.02682, 0.007171, 0.1169]): _vg.add([_i], _w, 'REPLACE')
_vg = ob_cube_002.vertex_groups.new(name='Head')
for _i, _w in zip([0, 1, 2, 3, 4, 5, 6, 7, 8, 9, 10, 11, 12, 13, 14, 15, 16, 17, 18, 19, 22, 23, 115, 208, 219, 233, 236, 237, 356, 357, 358, 359, 360, 361, 362, 363, 364, 365, 366, 367, 368, 369, 370, 371, 372, 373, 374, 375, 376, 377, 378, 379, 380, 381, 382, 383, 384, 385, 386, 387, 388], [0.5535, 0.3977, 0.9391, 0.8207, 0.4414, 0.7718, 0.5137, 0.6443, 0.8408, 0.966, 0.2835, 0.2678, 0.2275, 0.2499, 0.3517, 0.1071, 0.1204, 0.1141, 0.1276, 0.1739, 0.08456, 0.1241, 0.05572, 0.01697, 0.08266, 0.02047, 0.05608, 0.005128, 0.9179, 0.8903, 0.8331, 0.8904, 0.9538, 0.9548, 0.939, 0.9097, 0.8751, 0.9018, 0.9443, 0.9511, 0.9459, 0.9821, 0.9814, 0.8601, 0.5838, 0.4395, 0.9861, 0.9802, 0.9559, 0.9411, 0.9487, 0.8435, 0.9555, 0.7664, 0.9559, 0.557, 0.985, 0.955, 0.9687, 1.0, 0.9561]): _vg.add([_i], _w, 'REPLACE')
_vg = ob_cube_002.vertex_groups.new(name='Shoulder.L')
for _i, _w in zip([0, 1, 2, 3, 4, 5, 6, 7, 8, 9, 10, 11, 12, 13, 14, 15, 16, 17, 18, 19, 20, 21, 22, 23, 24, 25, 26, 27, 28, 29, 31, 32, 33, 35, 37, 39, 41, 43, 44, 45, 97, 115, 116, 208, 209, 218, 219, 221, 223, 224, 225, 226, 227, 228, 229, 230, 231, 232, 233, 234, 235, 236, 237, 238, 239, 240, 241, 242, 243, 244, 245, 246, 247, 248, 249, 275, 276, 278, 280, 282, 283, 284, 356, 357, 358, 359, 360, 361, 362, 363, 364, 365, 366, 367, 368, 371, 372, 373, 376, 377, 378, 379, 381, 382, 383, 385, 388], [0.289, 0.5098, 0.04791, 0.1513, 0.4144, 0.169, 0.2404, 0.2373, 0.1118, 0.001713, 0.452, 0.5209, 0.5661, 0.3343, 0.3464, 0.4716, 0.4299, 0.4706, 0.317, 0.3185, 1.0, 1.0, 0.2756, 0.2893, 1.0, 0.7093, 0.2815, 0.6691, 0.3275, 0.25, 0.4778, 0.01819, 0.4962, 0.2813, 0.1596, 0.08265, 0.09361, 0.1866, 0.001025, 0.4131, 0.03709, 0.6172, 0.7362, 0.6473, 1.0, 0.7186, 0.2845, 0.02094, 0.001215, 0.03263, 0.01416, 1.0, 0.2742, 0.07183, 1.0, 0.7458, 0.3124, 0.09283, 0.2418, 0.1374, 0.07153, 0.2555, 0.2128, 0.1133, 0.05427, 0.1895, 0.08448, 0.02602, 0.08578, 0.2074, 0.557, 0.00865, 0.07247, 0.1911, 0.5479, 0.0007965, 0.2817, 0.1635, 0.0686, 0.06749, 0.00151, 0.1432, 0.0661, 0.08889, 0.1297, 0.08172, 0.02294, 0.01941, 0.04018, 0.06566, 0.09783, 0.07391, 0.03787, 0.02482, 0.03456, 0.09271, 0.2672, 0.4146, 0.008102, 0.04468, 0.03034, 0.08346, 0.1726, 0.01535, 0.2235, 0.01902, 0.01942]): _vg.add([_i], _w, 'REPLACE')
_vg = ob_cube_002.vertex_groups.new(name='UpperArm.L')
for _i, _w in zip([0, 1, 4, 6, 7, 10, 11, 12, 13, 14, 15, 16, 17, 18, 19, 22, 23, 30, 31, 32, 33, 34, 35, 36, 37, 38, 39, 40, 41, 42, 43, 44, 45, 46, 47, 48, 49, 50, 51, 52, 53, 54, 55, 56, 57, 58, 59, 60, 61, 115, 116, 208, 213, 218, 219, 221, 228, 232, 233, 234, 235, 236, 237, 238, 239, 241, 242, 243, 244, 245, 246, 247, 248, 249, 255, 256, 257, 258, 259, 260, 261, 262, 271, 272, 273, 274, 275, 276, 277, 278, 279, 280, 281, 282, 283, 284, 285, 286, 287, 288, 289, 290, 291, 292, 293, 294, 295, 296, 297, 298, 299, 300, 301, 302, 303, 304, 305, 306, 307, 308, 309, 310, 372, 373, 383], [9.021e-05, 0.009528, 1.193e-06, 0.0002511, 0.005177, 0.0001489, 3.687e-06, 0.003119, 0.009625, 2.563e-05, 5.318e-05, 0.001713, 0.009935, 0.0003984, 0.01421, 7.822e-07, 7.46e-06, 0.689, 0.4598, 0.6901, 0.3872, 0.7004, 0.5561, 0.6313, 0.6114, 0.6039, 0.6954, 0.581, 0.7368, 0.5967, 0.7169, 0.6427, 0.5171, 0.5233, 0.5251, 0.5266, 0.4948, 0.4811, 0.4147, 0.4186, 0.4404, 0.2459, 0.2595, 0.2627, 0.2465, 0.2282, 0.1941, 0.1895, 0.2049, 0.003276, 0.0284, 0.001431, 0.0, 0.0437, 0.001315, 0.0, 0.00388, 0.01144, 0.01725, 0.01615, 0.009194, 0.000365, 0.001155, 0.01351, 0.01149, 0.0, 0.001765, 0.0001022, 0.009151, 0.004337, 0.009096, 0.0, 0.0003398, 0.01089, 0.1433, 0.1589, 0.1631, 0.1525, 0.1349, 0.1121, 0.1058, 0.1171, 1.0, 1.0, 1.0, 1.0, 0.7729, 0.5537, 0.6617, 0.6399, 0.6223, 0.7929, 0.6069, 0.8281, 0.6265, 0.7819, 1.0, 1.0, 1.0, 1.0, 1.0, 1.0, 1.0, 1.0, 1.0, 1.0, 1.0, 1.0, 1.0, 1.0, 1.0, 1.0, 1.0, 1.0, 1.0, 1.0, 1.0, 1.0, 1.0, 1.0, 1.0, 1.0, 0.04019, 0.0002798, 0.00142]): _vg.add([_i], _w, 'REPLACE')
_vg = ob_cube_002.vertex_groups.new(name='LowerArm.L')
for _i, _w in zip([30, 32, 33, 34, 35, 36, 37, 38, 40, 42, 44, 46, 47, 48, 49, 50, 51, 52, 53, 54, 55, 56, 57, 58, 59, 60, 61, 62, 63, 64, 65, 66, 67, 68, 69, 70, 71, 72, 73, 74, 75, 76, 77, 78, 79, 80, 81, 82, 83, 84, 85, 86, 87, 88, 89, 90, 91, 92, 93, 94, 95, 96, 117, 210, 211, 212, 214, 215, 220, 222, 250, 251, 254, 255, 256, 257, 258, 259, 260, 261, 262, 263, 264, 265, 266, 267, 268, 269, 270, 275, 276, 277, 278, 279, 281, 283, 341, 342, 343, 353, 355], [0.2828, 0.267, 0.04678, 0.2689, 0.01776, 0.3366, 0.007961, 0.3681, 0.3943, 0.3768, 0.3253, 0.4569, 0.4476, 0.4509, 0.4829, 0.4998, 0.5713, 0.5674, 0.5427, 0.7373, 0.72, 0.7178, 0.7349, 0.7555, 0.7927, 0.7978, 0.7808, 0.5361, 0.5288, 0.5316, 0.5306, 0.5365, 0.5346, 0.5393, 0.5357, 0.3569, 0.3378, 0.3514, 0.342, 0.3562, 0.3404, 0.3559, 0.3454, 0.3438, 0.3139, 0.3314, 0.3225, 0.3428, 0.3164, 0.3356, 0.3255, 0.1714, 0.1022, 0.1528, 0.1752, 0.1633, 0.1081, 0.1635, 0.1782, 0.0, 0.0, 0.0, 0.0, 0.0, 0.0, 0.0, 0.0, 0.0, 0.0, 0.0, 0.0, 0.0, 0.0, 0.8398, 0.8217, 0.8174, 0.8289, 0.8485, 0.8737, 0.8807, 0.8683, 0.548, 0.5449, 0.5449, 0.5457, 0.5485, 0.5497, 0.5512, 0.5498, 0.1905, 0.04148, 0.2969, 0.0264, 0.3415, 0.3599, 0.3367, 0.0, 0.0, 0.0, 0.0, 0.0]): _vg.add([_i], _w, 'REPLACE')
_vg = ob_cube_002.vertex_groups.new(name='Hand.L')
for _i, _w in zip([62, 63, 64, 65, 66, 67, 68, 69, 70, 71, 72, 73, 74, 75, 76, 77, 78, 79, 80, 81, 82, 83, 84, 85, 86, 87, 88, 89, 90, 91, 92, 93, 263, 264, 265, 266, 267, 268, 269, 270], [0.45, 0.4568, 0.4538, 0.4551, 0.4498, 0.4524, 0.4478, 0.4511, 0.6338, 0.6531, 0.6391, 0.6489, 0.6347, 0.6512, 0.6354, 0.646, 0.6473, 0.6778, 0.6597, 0.669, 0.6484, 0.6757, 0.6561, 0.6664, 0.8242, 0.8951, 0.8433, 0.8202, 0.8325, 0.8892, 0.8324, 0.8172, 0.4325, 0.4348, 0.4345, 0.4342, 0.4324, 0.4321, 0.4309, 0.4318]): _vg.add([_i], _w, 'REPLACE')
_vg = ob_cube_002.vertex_groups.new(name='Shoulder.R')
for _i, _w in zip([0, 6, 10, 13, 14, 18, 22, 372, 383], [0.003717, 0.06607, 0.03919, 0.1198, 0.01702, 0.05148, 0.01369, 0.002886, 0.05798]): _vg.add([_i], _w, 'REPLACE')
_vg = ob_cube_002.vertex_groups.new(name='UpperArm.R')
for _i, _w in zip([25, 26, 43, 210, 213, 221, 223, 226, 227, 228, 232, 239, 242, 246, 247, 248, 249, 284], [0.0, 0.0, 0.0, 0.0, 0.0, 0.0, 0.0, 0.0, 0.0, 0.0, 0.0, 0.0, 0.0, 0.0, 0.0, 0.0, 0.0, 0.0]): _vg.add([_i], _w, 'REPLACE')
_vg = ob_cube_002.vertex_groups.new(name='LowerArm.R')
for _i, _w in zip([95, 211, 212, 220, 250, 342, 343, 355], [0.0, 0.0, 0.0, 0.0, 0.0, 0.0, 0.0, 0.0]): _vg.add([_i], _w, 'REPLACE')
_vg = ob_cube_002.vertex_groups.new(name='Hand.R')
_vg = ob_cube_002.vertex_groups.new(name='UpperLeg.L')
for _i, _w in zip([37, 39, 94, 95, 96, 97, 98, 100, 101, 102, 103, 104, 105, 106, 107, 108, 109, 110, 111, 112, 113, 114, 117, 118, 119, 120, 121, 122, 123, 124, 125, 126, 127, 128, 129, 130, 131, 132, 133, 134, 135, 176, 177, 178, 179, 180, 181, 182, 183, 192, 193, 194, 195, 196, 197, 198, 199, 200, 201, 202, 203, 204, 205, 206, 207, 210, 211, 212, 213, 214, 215, 216, 217, 220, 221, 222, 223, 224, 228, 232, 234, 235, 238, 239, 242, 243, 244, 246, 247, 248, 250, 251, 252, 253, 254, 311, 312, 313, 317, 318, 319, 320, 321, 322, 324, 325, 326, 327, 328, 329, 330, 331, 332, 333, 334, 335, 336, 337, 338, 339, 340, 341, 342, 343, 344, 345, 346, 347, 348, 349, 350, 351, 352, 353, 354, 355], [0.001031, 0.004099, 0.8365, 0.7885, 0.3087, 0.7157, 0.296, 0.7224, 0.8008, 0.68, 0.6939, 0.5933, 0.6203, 0.5057, 0.3469, 0.4685, 0.4831, 0.3014, 0.5483, 0.7423, 0.6931, 0.8287, 0.6092, 0.7249, 0.996, 0.6209, 0.5841, 0.5289, 0.4309, 0.4024, 0.4152, 0.4726, 0.6391, 0.5467, 0.5121, 0.4748, 0.407, 0.3887, 0.4047, 0.4541, 0.5469, 0.5241, 0.493, 0.4689, 0.4099, 0.3937, 0.4088, 0.4536, 0.5174, 0.7756, 0.7227, 0.803, 0.7781, 0.6076, 0.7716, 0.5183, 0.5533, 0.4789, 0.3713, 0.4991, 0.5609, 0.5731, 0.6791, 0.7212, 0.7736, 0.365, 0.7164, 0.7866, 0.3428, 0.6823, 0.5591, 0.5972, 0.274, 0.7704, 0.1566, 0.2646, 0.1527, 0.7254, 0.147, 0.141, 0.03234, 0.08261, 0.01919, 0.07416, 0.2294, 0.1033, 0.04606, 0.2359, 0.1015, 0.03889, 0.8216, 0.6054, 0.7008, 0.3136, 0.305, 0.4785, 0.441, 0.4151, 0.4682, 0.4529, 0.4353, 0.4676, 0.452, 0.4354, 0.7754, 0.7709, 0.711, 0.5, 0.5459, 0.7102, 0.8027, 0.2919, 0.8478, 0.8144, 0.9011, 0.9335, 0.8338, 0.8009, 0.8318, 0.822, 0.8136, 0.8402, 0.836, 0.8186, 0.7485, 0.7695, 0.8478, 0.7567, 0.7992, 0.8669, 0.7781, 0.8102, 0.8164, 0.8417, 0.8397, 0.8167]): _vg.add([_i], _w, 'REPLACE')
_vg = ob_cube_002.vertex_groups.new(name='LowerLeg.L')
for _i, _w in zip([97, 100, 101, 102, 103, 104, 105, 106, 107, 108, 109, 111, 112, 113, 114, 120, 121, 122, 123, 124, 125, 126, 127, 128, 129, 130, 131, 132, 133, 134, 135, 136, 137, 138, 139, 140, 141, 142, 143, 144, 145, 146, 147, 148, 149, 150, 151, 152, 153, 155, 156, 157, 158, 159, 160, 164, 165, 166, 167, 168, 172, 173, 174, 175, 176, 177, 178, 179, 180, 181, 182, 183, 184, 185, 186, 187, 188, 189, 190, 191, 192, 193, 194, 195, 196, 197, 198, 199, 200, 201, 202, 203, 204, 205, 206, 207, 311, 312, 313, 314, 315, 316, 317, 318, 319, 320, 321, 322, 324, 325, 326, 327, 328, 329, 330, 331, 332, 333, 334, 335, 336, 337, 338, 339, 340, 341, 342, 343, 344, 345, 346, 347, 348, 349, 350, 351, 352, 353, 354, 355], [0.002875, 0.2587, 0.05277, 0.2921, 0.05082, 0.3625, 0.0357, 0.4305, 0.005053, 0.4594, 0.4526, 0.4028, 0.002631, 0.2755, 0.01383, 0.3584, 0.3887, 0.433, 0.5168, 0.5403, 0.5328, 0.4861, 0.3317, 0.4265, 0.4557, 0.4836, 0.5441, 0.5604, 0.5486, 0.5067, 0.4218, 0.7952, 0.6862, 0.5478, 0.6638, 0.8241, 0.8874, 0.8959, 0.8759, 0.5984, 0.4009, 0.2312, 0.3559, 0.6572, 0.7778, 0.7942, 0.7637, 0.2964, 0.1844, 0.1265, 0.3922, 0.6061, 0.6354, 0.6002, 0.2308, 0.209, 0.4907, 0.5312, 0.4911, 0.2787, 0.2701, 0.4216, 0.4582, 0.4226, 0.4455, 0.4708, 0.4855, 0.5409, 0.5568, 0.5456, 0.5074, 0.4499, 0.9298, 0.876, 0.7054, 0.8498, 0.9384, 0.9631, 0.9656, 0.9561, 0.2071, 0.2477, 0.07501, 0.1062, 0.3421, 0.05558, 0.4065, 0.07166, 0.4356, 0.08043, 0.4263, 0.08489, 0.3718, 0.09163, 0.2457, 0.1039, 0.4825, 0.5125, 0.5357, 0.8639, 0.7956, 0.8424, 0.4902, 0.5018, 0.5176, 0.4907, 0.5027, 0.5175, 0.1011, 0.07151, 0.05851, 0.05898, 0.0615, 0.06995, 0.07496, 0.057, 0.1374, 0.1645, 0.04057, 0.02118, 0.08273, 0.1745, 0.08382, 0.09765, 0.09233, 0.07975, 0.08926, 0.09049, 0.2202, 0.2008, 0.06192, 0.2155, 0.09512, 0.05514, 0.1955, 0.09019, 0.0904, 0.07772, 0.07799, 0.09054]): _vg.add([_i], _w, 'REPLACE')
_vg = ob_cube_002.vertex_groups.new(name='Foot.L')
for _i, _w in zip([136, 137, 138, 139, 140, 141, 142, 143, 144, 145, 146, 147, 148, 149, 150, 151, 152, 153, 154, 155, 156, 157, 158, 159, 160, 161, 162, 163, 164, 165, 166, 167, 168, 169, 170, 171, 172, 173, 174, 175, 184, 185, 186, 187, 188, 189, 190, 191, 314, 315, 316], [0.2002, 0.3076, 0.4454, 0.3298, 0.1722, 0.1096, 0.1008, 0.1202, 0.3988, 0.5958, 0.766, 0.6409, 0.3405, 0.2204, 0.2038, 0.2339, 0.7023, 0.8145, 0.992, 0.8727, 0.6066, 0.393, 0.3635, 0.3986, 0.7685, 0.9949, 1.004, 0.9999, 0.7905, 0.5089, 0.4683, 0.5084, 0.721, 0.9904, 0.9966, 0.9978, 0.7297, 0.5782, 0.5416, 0.5773, 0.06368, 0.1146, 0.2834, 0.1399, 0.05645, 0.01498, 0.009172, 0.02651, 0.1262, 0.1899, 0.1469]): _vg.add([_i], _w, 'REPLACE')
_vg = ob_cube_002.vertex_groups.new(name='UpperLeg.R')
for _i, _w in zip([199, 201, 203, 327, 328, 331], [0.03432, 0.1145, 0.03674, 0.03641, 0.03269, 0.1491]): _vg.add([_i], _w, 'REPLACE')
_vg = ob_cube_002.vertex_groups.new(name='LowerLeg.R')
_vg = ob_cube_002.vertex_groups.new(name='Foot.R')
_m = ob_cube_002.modifiers.new('Mirror', 'MIRROR')
_m.use_axis = (False, True, False)
_m.use_clip = True
_m = ob_cube_002.modifiers.new('Armature', 'ARMATURE')
_m.object = ob_armature
ob_armature.location = (0.0, 0.0, -3.948)
ob_armature.show_in_front = True
ob_cylinder.location = (4.816, 0.0, -1.827)
ob_cylinder.rotation_euler = (1.571, -0.0, 0.0)
ob_cylinder.scale = (0.1851, 0.1851, 0.5209)
_vg = ob_cylinder.vertex_groups.new(name='Hand.R')
for _i, _w in zip([0, 1, 2, 3, 4, 5, 6, 7, 8, 9, 10, 11, 12, 13, 14, 15, 16, 17, 18, 19, 20, 21, 22, 23, 24, 25, 26, 27, 28, 29, 30, 31, 32, 33, 34, 35, 36, 37, 38, 39, 40, 41, 42, 43, 44, 45, 46, 47, 48, 49, 50, 51, 52, 53, 54, 55, 56, 57, 58, 59, 60], [1.0, 1.0, 0.9992, 1.0, 0.9998, 1.0, 1.0, 1.0, 1.0, 0.9982, 1.0, 0.999, 1.0, 1.0, 1.0, 1.0, 0.9996, 0.9945, 0.9999, 0.9984, 0.9996, 0.9995, 0.9858, 0.9998, 1.0, 0.9971, 1.0, 0.9965, 1.0, 0.9999, 1.0, 1.0, 1.0, 1.0, 0.9999, 0.9994, 1.0, 0.994, 1.0, 0.9988, 1.0, 0.9998, 0.9993, 1.0, 0.9966, 0.9973, 1.0, 0.9999, 0.9998, 0.987, 0.9938, 0.9983, 1.0, 1.0, 0.9712, 0.9973, 1.0, 1.0, 0.9848, 1.0, 1.0]): _vg.add([_i], _w, 'REPLACE')
_m = ob_cylinder.modifiers.new('Armature', 'ARMATURE')
_m.object = ob_armature
ob_cube.location = (-4.217, -0.5315, -1.123)
ob_cube.scale = (1.72, 2.887, 0.1635)
_vg = ob_cube.vertex_groups.new(name='Hand.L')
for _i, _w in zip([0, 1, 2, 3, 4, 5, 6, 7, 8, 9, 10, 11, 12, 13, 14, 15, 16, 17, 18, 19, 20, 21, 22, 23, 24, 25, 26, 27, 28, 29, 30, 31, 32, 33, 34, 35, 36, 37, 38, 39, 40, 41, 42, 43, 44, 45, 46, 47, 48, 49, 50, 51, 52, 53, 54, 55, 56, 57], [1.0, 0.9964, 0.9988, 0.9932, 0.9839, 0.9683, 0.9755, 0.9952, 0.9878, 0.9984, 0.9997, 0.9942, 0.9997, 0.9981, 0.9964, 0.9982, 1.0, 0.9999, 1.0, 1.0, 0.9942, 0.9894, 0.9979, 1.0, 1.0, 1.0, 0.9988, 0.9989, 1.0, 0.9995, 0.9999, 0.9906, 0.9953, 0.9966, 1.0, 1.0, 0.9996, 0.9993, 0.9961, 0.9957, 0.9832, 1.0, 0.9732, 0.9993, 0.9994, 0.9894, 0.9915, 0.9812, 0.9972, 0.9749, 0.9999, 1.0, 0.9986, 0.9958, 0.9896, 1.0, 0.9998, 1.0]): _vg.add([_i], _w, 'REPLACE')
_m = ob_cube.modifiers.new('Armature', 'ARMATURE')
_m.object = ob_armature

# ---- collection membership
col_collection.objects.link(ob_cube_002)
col_collection.objects.link(ob_armature)
col_collection.objects.link(ob_cylinder)
col_collection.objects.link(ob_cube)

# ---- scene / render settings (as saved in the file)
scene.frame_start = 1; scene.frame_end = 205; scene.frame_set(83)
scene.render.engine = 'BLENDER_EEVEE_NEXT'
scene.cycles.sampling_pattern = 'TABULATED_SOBOL'
scene.cycles.use_light_tree = False
scene.view_settings.view_transform = 'Filmic'
bpy.context.view_layer.update()

# ---- added for rendering (the .blend has no active camera and no usable light): camera, sun
cam_auto = bpy.data.cameras.new('AutoCamera')
cam_auto.lens = 50.0
cam_auto.sensor_width = 36.0
cam_auto.clip_end = 1000.0
ob_auto_camera = bpy.data.objects.new('AutoCamera', cam_auto)
scene.collection.objects.link(ob_auto_camera)
ob_auto_camera.location = (13.8886, -14.3876, 9.05921)
ob_auto_camera.rotation_euler = (1.09748, -7.21219e-08, 0.694738)
scene.camera = ob_auto_camera
light_auto_sun = bpy.data.lights.new('AutoSun', 'SUN')
light_auto_sun.energy = 3.0
light_auto_sun.angle = 0.0523599
ob_auto_sun = bpy.data.objects.new('AutoSun', light_auto_sun)
scene.collection.objects.link(ob_auto_sun)
ob_auto_sun.rotation_euler = (0.872665, 0.174533, 0.523599)
bpy.context.view_layer.update()
